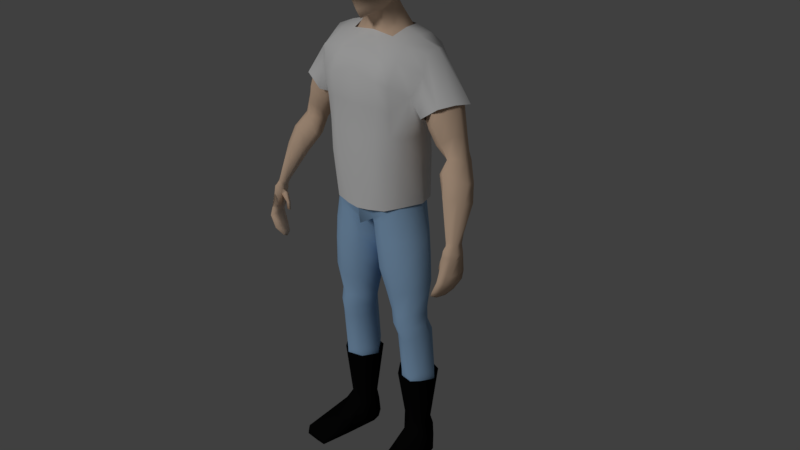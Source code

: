# Source: lowpolyguyone.blend  (saved by Blender 2.78.0; exported with 4.5.12 LTS)
import bpy
from mathutils import Matrix  # noqa: F401  (used for matrix-valued properties, if any)

bpy.ops.wm.read_factory_settings(use_empty=True)
scene = bpy.context.scene
scene.name = 'Scene'

# ---- collections
col_collection_1 = bpy.data.collections.new('Collection 1'); scene.collection.children.link(col_collection_1)
col_collection_3 = bpy.data.collections.new('Collection 3'); scene.collection.children.link(col_collection_3)
col_collection_11 = bpy.data.collections.new('Collection 11'); scene.collection.children.link(col_collection_11)

# ---- materials (node trees are filled in below, after node groups)
mat_hat = bpy.data.materials.new('Hat')
mat_hat.alpha_threshold = 0.0
mat_hat.roughness = 0.5
mat_boots = bpy.data.materials.new('Boots')
mat_boots.alpha_threshold = 0.0
mat_boots.roughness = 0.5
mat_skin = bpy.data.materials.new('Skin')
mat_skin.alpha_threshold = 0.0
mat_skin.roughness = 0.5
mat_shirt = bpy.data.materials.new('Shirt')
mat_shirt.alpha_threshold = 0.0
mat_shirt.roughness = 0.5
mat_pants = bpy.data.materials.new('Pants')
mat_pants.alpha_threshold = 0.0
mat_pants.roughness = 0.5

# ---- material node trees
mat_hat.use_nodes = True; mat_hat.node_tree.nodes.clear()
_N = mat_hat.node_tree.nodes; _L = mat_hat.node_tree.links
n0 = _N.new('ShaderNodeOutputMaterial'); n0.name = 'Material Output'; n0.location = (300, 300)
n1 = _N.new('ShaderNodeBsdfDiffuse'); n1.name = 'Diffuse BSDF'; n1.location = (10, 300)
n1.inputs[0].default_value = (0.01105, 0.06072, 0.02526, 1.0)
_L.new(n1.outputs[0], n0.inputs[0])
n0.is_active_output = True
mat_boots.use_nodes = True; mat_boots.node_tree.nodes.clear()
_N = mat_boots.node_tree.nodes; _L = mat_boots.node_tree.links
n0 = _N.new('ShaderNodeOutputMaterial'); n0.name = 'Material Output'; n0.location = (300, 300)
n1 = _N.new('ShaderNodeBsdfDiffuse'); n1.name = 'Diffuse BSDF'; n1.location = (10, 300)
n1.inputs[0].default_value = (0.003589, 0.003536, 0.003642, 1.0)
_L.new(n1.outputs[0], n0.inputs[0])
n0.is_active_output = True
mat_skin.use_nodes = True; mat_skin.node_tree.nodes.clear()
_N = mat_skin.node_tree.nodes; _L = mat_skin.node_tree.links
n0 = _N.new('ShaderNodeOutputMaterial'); n0.name = 'Material Output'; n0.location = (300, 300)
n1 = _N.new('ShaderNodeBsdfDiffuse'); n1.name = 'Diffuse BSDF'; n1.location = (10, 300)
n1.inputs[0].default_value = (0.8, 0.5737, 0.4117, 1.0)
_L.new(n1.outputs[0], n0.inputs[0])
n0.is_active_output = True
mat_shirt.use_nodes = True; mat_shirt.node_tree.nodes.clear()
_N = mat_shirt.node_tree.nodes; _L = mat_shirt.node_tree.links
n0 = _N.new('ShaderNodeOutputMaterial'); n0.name = 'Material Output'; n0.location = (300, 300)
n1 = _N.new('ShaderNodeBsdfDiffuse'); n1.name = 'Diffuse BSDF'; n1.location = (10, 300)
_L.new(n1.outputs[0], n0.inputs[0])
n0.is_active_output = True
mat_pants.use_nodes = True; mat_pants.node_tree.nodes.clear()
_N = mat_pants.node_tree.nodes; _L = mat_pants.node_tree.links
n0 = _N.new('ShaderNodeOutputMaterial'); n0.name = 'Material Output'; n0.location = (300, 300)
n1 = _N.new('ShaderNodeBsdfDiffuse'); n1.name = 'Diffuse BSDF'; n1.location = (10, 300)
n1.inputs[0].default_value = (0.3352, 0.5405, 0.8, 1.0)
_L.new(n1.outputs[0], n0.inputs[0])
n0.is_active_output = True

# ---- world
world_world = bpy.data.worlds.new('World'); scene.world = world_world
world_world.color = (0.05088, 0.05088, 0.05088)
world_world.use_sun_shadow = False
world_world.sun_shadow_jitter_overblur = 0.0
world_world.cycles.sampling_method = 'MANUAL'

# ---- lights
light_hemi = bpy.data.lights.new('Hemi', 'SUN')
light_hemi.transmission_factor = 0.0
light_hemi.angle = 0.1993
light_hemi.energy = 1.0
light_hemi.shadow_buffer_clip_start = 0.5
light_hemi.shadow_soft_size = 0.1
light_hemi.shadow_cascade_max_distance = 1000.0

# ---- meshes
me_cube_005 = bpy.data.meshes.new('Cube.005')
me_cube_005.from_pydata([(0.04164, 0.07537, 1.569), (0.09562, -0.02112, 1.55), (0.05064, -0.05689, 1.612), (0.05016, 0.02058, 1.633), (0.0377, -0.1028, 1.542), (0.08963, 0.02649, 1.562), (0.04343, 0.05216, 1.613), (0.08101, -0.03291, 1.582), (0.07082, 0.05091, 1.565), (0.08071, 0.02444, 1.594), (0.06554, -0.06248, 1.547), (0.04373, -0.08628, 1.573), (0.0, -0.07309, 1.627), (0.0, 0.01819, 1.655), (0.05502, -0.01769, 1.635), (0.0, -0.1252, 1.541), (0.09913, 0.002709, 1.557), (0.0, 0.09078, 1.573), (0.06609, -0.05812, 1.564), (0.06642, 0.04352, 1.59), (0.08846, -0.004251, 1.595), (0.0, 0.05579, 1.63), (0.0, -0.1077, 1.578), (0.0, -0.02666, 1.657), (0.04251, 0.07079, 1.58), (0.09445, -0.02224, 1.555), (0.0382, -0.1002, 1.542), (0.08823, 0.02617, 1.567), (0.07012, 0.04975, 1.569), (0.06509, -0.06281, 1.552), (0.0, -0.1196, 1.552), (0.09789, 0.002006, 1.563), (0.0, 0.0833, 1.592), (0.06965, -0.1626, 1.522), (0.05485, -0.2075, 1.533), (0.03985, -0.2342, 1.536), (0.0, -0.242, 1.537), (0.05439, -0.2079, 1.537), (0.0, -0.24, 1.542), (0.06848, -0.1637, 1.527), (0.04048, -0.2328, 1.541)], [], [(24, 32, 21, 6), (24, 6, 19, 28), (25, 31, 20, 7), (25, 7, 18, 29), (2, 7, 20, 14), (2, 14, 23, 12), (2, 12, 22, 11), (2, 11, 18, 7), (3, 9, 19, 6), (3, 6, 21, 13), (3, 13, 23, 14), (3, 14, 20, 9), (26, 29, 18, 11), (26, 11, 22, 30), (27, 28, 19, 9), (27, 9, 20, 31), (5, 27, 31, 16), (5, 8, 28, 27), (10, 1, 33, 34), (1, 25, 39, 33), (29, 26, 40, 37), (1, 16, 31, 25), (0, 24, 28, 8), (0, 17, 32, 24), (35, 40, 38, 36), (35, 34, 37, 40), (33, 39, 37, 34), (15, 4, 35, 36), (4, 10, 34, 35), (25, 29, 37, 39), (26, 30, 38, 40)])
me_cube_005.polygons.foreach_set('use_smooth', [1, 1, 1, 1, 1, 1, 1, 1, 1, 1, 1, 1, 1, 1, 1, 1, 1, 1, 0, 1, 1, 1, 1, 1, 1, 1, 1, 0, 0, 1, 1])
me_cube_005.materials.append(mat_hat)
me_cube_005.use_remesh_preserve_volume = False
me_cube_005.use_remesh_preserve_attributes = False
me_cube_005.use_mirror_vertex_groups = False
me_cube_005.update()
me_cube_004 = bpy.data.meshes.new('Cube.004')
me_cube_004.from_pydata([(0.0, -0.1017, 1.077), (0.1003, 0.06981, 0.1122), (0.05993, 0.06642, 0.1109), (0.07181, 0.0004862, 0.1115), (0.1127, -0.001721, 0.2844), (0.1132, 0.08526, 0.2858), (0.04858, 0.08195, 0.2871), (0.0545, -0.01467, 0.2853), (0.08243, 0.0774, 0.1151), (0.09231, -0.001729, 0.1143), (0.09488, -0.02395, 0.2839), (0.09029, 0.09886, 0.2853), (0.1126, 0.04745, 0.1137), (0.0477, 0.0309, 0.1138), (0.0307, 0.03517, 0.2857), (0.1329, 0.04159, 0.2846), (0.08229, -0.1627, 0.005708), (0.08163, -0.1569, 0.0355), (0.0547, 0.06382, 0.006469), (0.0543, 0.0667, 0.08128), (0.1392, -0.1528, 0.005708), (0.1385, -0.1471, 0.0355), (0.1073, 0.07125, 0.006469), (0.1069, 0.07413, 0.08128), (0.05827, 0.003395, 0.003884), (0.06825, -0.06722, 0.003884), (0.06825, -0.06722, 0.04687), (0.06823, -0.00587, 0.08064), (0.1379, -0.05737, 0.003884), (0.128, 0.01325, 0.003884), (0.1347, -0.05737, 0.04687), (0.07878, 0.06722, 0.006469), (0.07837, 0.07406, 0.08128), (0.1052, -0.1587, 0.004243), (0.1044, -0.153, 0.03766), (0.08822, -0.003043, 0.08064), (0.09625, -0.06326, 0.04687), (0.08627, 0.007352, 0.003884), (0.09625, -0.06326, 0.003884), (0.05328, 0.0387, 0.08064), (0.123, 0.04855, 0.003884), (0.05328, 0.0387, 0.003884), (0.1104, 0.04855, 0.08064), (0.08127, 0.04266, 0.003884), (0.08215, -0.1614, 0.01706), (0.05357, 0.07182, 0.03008), (0.1061, 0.07925, 0.03008), (0.139, -0.1516, 0.01706), (0.1278, 0.01421, 0.01877), (0.1379, -0.05737, 0.01804), (0.06825, -0.06722, 0.01804), (0.05813, 0.004354, 0.01877), (0.105, -0.1575, 0.01636), (0.07765, 0.07917, 0.03008), (0.123, 0.04855, 0.02523), (0.05328, 0.0387, 0.02523), (0.1048, 0.01881, 0.1118), (0.1153, 0.0007831, 0.08064)], [], [(15, 4, 56, 12), (11, 5, 1, 8), (14, 6, 2, 13), (10, 7, 3, 9), (4, 10, 9, 56), (6, 11, 8, 2), (7, 14, 13, 3), (5, 15, 12, 1), (55, 39, 19, 45), (53, 32, 23, 46), (49, 30, 21, 47), (52, 34, 17, 44), (38, 28, 20, 33), (36, 26, 17, 34), (35, 27, 26, 36), (43, 40, 29, 37), (37, 29, 28, 38), (54, 42, 57, 48), (48, 57, 30, 49), (44, 17, 26, 50), (50, 26, 27, 51), (24, 37, 38, 25), (41, 43, 37, 24), (57, 35, 36, 30), (30, 36, 34, 21), (25, 38, 33, 16), (47, 21, 34, 52), (45, 19, 32, 53), (18, 31, 43, 41), (46, 23, 42, 54), (31, 22, 40, 43), (51, 27, 39, 55), (12, 42, 23, 1), (1, 23, 32, 8), (8, 32, 19, 2), (2, 19, 39, 13), (13, 39, 27, 3), (3, 27, 35, 9), (9, 35, 57, 56), (56, 57, 42, 12), (24, 51, 55, 41), (22, 46, 54, 40), (18, 45, 53, 31), (20, 47, 52, 33), (25, 50, 51, 24), (16, 44, 50, 25), (29, 48, 49, 28), (40, 54, 48, 29), (33, 52, 44, 16), (28, 49, 47, 20), (31, 53, 46, 22), (41, 55, 45, 18)])
me_cube_004.polygons.foreach_set('use_smooth', [True] * 52)
me_cube_004.materials.append(mat_boots)
me_cube_004.use_remesh_preserve_volume = False
me_cube_004.use_remesh_preserve_attributes = False
me_cube_004.use_mirror_vertex_groups = False
me_cube_004.update()
me_cube = bpy.data.meshes.new('Cube')
me_cube.from_pydata([(0.03759, 0.07341, 1.73), (0.08921, -0.02554, 1.707), (0.0383, -0.03168, 1.574), (0.04689, -0.05632, 1.767), (0.04635, 0.0203, 1.789), (0.0383, 0.03351, 1.604), (0.03259, -0.08593, 1.6), (0.03611, -0.09416, 1.684), (0.08062, -0.02527, 1.646), (0.08253, 0.02341, 1.66), (0.09058, 0.02615, 1.718), (0.0345, 0.07511, 1.662), (0.03882, 0.05153, 1.768), (0.06376, 0.04803, 1.664), (0.0685, 0.02399, 1.631), (0.08091, -0.0326, 1.737), (0.0609, -0.05306, 1.632), (0.03261, -0.07091, 1.576), (0.03308, 0.06066, 1.629), (0.0695, 0.0503, 1.721), (0.06803, -0.02807, 1.613), (0.08058, 0.02412, 1.749), (0.06744, -0.05546, 1.694), (0.03915, -0.08539, 1.728), (0.0, -0.07234, 1.782), (0.0, 0.01794, 1.81), (0.0518, -0.01755, 1.791), (0.0, -0.03729, 1.558), (0.0, 0.05828, 1.611), (0.04256, -0.001509, 1.587), (0.03489, -0.09141, 1.639), (0.0, -0.1036, 1.58), (0.0, -0.1157, 1.679), (0.08478, -0.0261, 1.676), (0.08751, 0.02603, 1.689), (0.08881, -0.0004651, 1.653), (0.09805, 0.000152, 1.716), (0.03762, 0.07799, 1.7), (0.0, 0.08925, 1.66), (0.0, 0.08742, 1.74), (0.05496, -0.05083, 1.607), (0.0642, -0.05754, 1.72), (0.05623, 0.0443, 1.641), (0.06458, 0.04299, 1.746), (0.0689, 0.05204, 1.693), (0.07541, -0.001019, 1.62), (0.08926, -0.004259, 1.75), (0.0648, -0.05548, 1.661), (0.09296, -1.77e-05, 1.685), (2.028e-10, 0.07294, 1.621), (2.028e-10, 0.05512, 1.785), (2.028e-10, -0.08521, 1.552), (-2.028e-10, -0.1065, 1.733), (-2.028e-10, -0.02642, 1.812), (0.0, -0.111, 1.626), (-2.028e-10, 0.09095, 1.704), (0.1154, 0.07262, 1.012), (0.115, -0.05529, 1.006), (0.1231, -0.06195, 1.118), (0.1286, 0.05906, 1.2), (0.1218, 0.05349, 1.119), (0.0, 0.09852, 0.9347), (0.0, -0.08721, 0.8954), (0.0, 0.07817, 1.514), (0.0, -0.02755, 1.5), (0.1297, -0.05897, 1.201), (0.1523, -0.05312, 1.351), (0.0, 0.06479, 1.077), (0.0, 0.07563, 1.18), (0.0, 0.1154, 1.403), (0.0, -0.1163, 1.405), (0.0, -0.0946, 1.18), (0.0, -0.1017, 1.077), (0.02464, 0.0975, 0.9273), (0.03528, -0.07197, 0.9142), (0.06982, 0.07817, 1.506), (0.06982, -0.02755, 1.492), (0.06231, -0.1017, 1.111), (0.07443, -0.0946, 1.216), (0.08021, -0.1124, 1.379), (0.08021, 0.127, 1.403), (0.07443, 0.08721, 1.216), (0.06231, 0.07636, 1.111), (0.05279, 0.04348, 1.57), (0.0, 0.0619, 1.578), (0.04153, -0.01709, 1.512), (0.0, -0.02755, 1.52), (0.1416, 0.06008, 0.1122), (0.1012, 0.05669, 0.1109), (0.1131, 0.009259, 0.1115), (0.1412, 0.0532, 0.5745), (0.06551, 0.05527, 0.5769), (0.07355, -0.03054, 0.5768), (0.1492, -0.01882, 0.4829), (0.15, 0.06755, 0.4857), (0.08362, 0.06738, 0.4847), (0.09088, -0.02126, 0.4833), (0.1189, 0.06971, 0.9699), (0.02892, 0.0885, 0.9093), (0.03873, -0.0704, 0.8951), (0.1177, -0.0544, 0.9664), (0.154, 0.007052, 0.2844), (0.1545, 0.07553, 0.2858), (0.08615, 0.07659, 0.2871), (0.09577, -0.005896, 0.2853), (0.1449, 0.06185, 0.774), (0.03657, 0.06678, 0.7316), (0.04819, -0.0589, 0.7345), (0.1508, -0.04215, 0.6722), (0.1513, 0.05882, 0.6735), (0.05174, 0.06297, 0.6533), (0.06219, -0.04396, 0.6536), (0.1529, 0.0777, 0.3389), (0.08585, 0.08132, 0.3394), (0.09503, -0.00803, 0.3372), (0.152, 0.005381, 0.3364), (0.0, 0.09597, 0.9922), (0.118, 0.06406, 1.063), (0.0, -0.09432, 0.9847), (0.03801, 0.09951, 1.0), (0.03801, -0.09432, 1.002), (0.1377, 0.06358, 0.8579), (0.02699, 0.06611, 0.8507), (0.03873, -0.06308, 0.8323), (0.1375, -0.05135, 0.8543), (0.1457, 0.04951, 0.531), (0.07458, 0.05422, 0.5311), (0.08227, -0.03435, 0.5302), (0.07474, 0.1076, 0.9656), (0.07705, -0.08494, 0.9519), (0.1189, 0.08473, 1.487), (0.1178, -0.03305, 1.479), (0.1045, -0.09631, 1.113), (0.114, -0.08948, 1.207), (0.1187, -0.1065, 1.368), (0.1247, 0.1215, 1.378), (0.1112, 0.08917, 1.205), (0.101, 0.08159, 1.115), (0.1237, 0.06767, 0.1151), (0.1336, 0.007044, 0.1143), (0.1055, -0.04935, 0.5759), (0.1043, 0.07478, 0.575), (0.1201, -0.03863, 0.4803), (0.1196, 0.0883, 0.4896), (0.0778, 0.1009, 0.9347), (0.07833, -0.08445, 0.9253), (0.1335, -0.01767, 0.2839), (0.1316, 0.0983, 0.2853), (0.08855, 0.08624, 0.751), (0.09268, -0.07616, 0.75), (0.1006, 0.08234, 0.6617), (0.103, -0.06363, 0.6594), (0.1306, 0.1024, 0.3396), (0.1317, -0.01996, 0.3357), (0.08893, -0.09171, 1.028), (0.0854, 0.09921, 1.033), (0.08444, -0.08008, 0.8414), (0.08072, 0.08631, 0.8528), (0.112, 0.07205, 0.5343), (0.1129, -0.0523, 0.5288), (0.1438, 0.00788, 1.032), (0.1843, 0.03345, 1.467), (0.0, 0.01103, 0.8946), (0.1409, -0.002763, 1.12), (0.1461, 0.000102, 1.197), (0.006587, 0.01641, 0.8972), (0.0775, 0.02399, 1.509), (0.05652, 0.01233, 1.549), (0.1538, 0.04745, 0.1137), (0.08897, 0.0309, 0.1138), (0.0449, 0.01507, 0.5746), (0.1691, 0.01214, 0.5747), (0.06339, 0.02525, 0.4829), (0.1747, 0.02424, 0.4854), (0.1475, 0.00792, 0.9875), (0.006089, 0.01152, 0.8906), (0.06398, 0.03609, 0.2857), (0.1837, 0.04159, 0.2846), (0.1816, 0.008096, 0.7848), (0.01316, 0.006337, 0.7253), (0.1854, 0.008172, 0.6779), (0.02911, 0.01246, 0.6485), (0.1819, 0.04152, 0.3391), (0.06377, 0.03748, 0.3386), (0.1424, 0.002645, 1.076), (0.003017, 0.003701, 0.8388), (0.1743, 0.008008, 0.8624), (0.1719, 0.01004, 0.5304), (0.05423, 0.01258, 0.5282), (0.123, 0.02491, 1.495), (0.185, 0.09059, 1.402), (0.1884, -0.03813, 1.409), (0.0, 0.1216, 1.47), (0.0, -0.08763, 1.466), (0.07162, -0.08838, 1.445), (0.07068, 0.1238, 1.465), (0.1331, 0.1168, 1.451), (0.1348, -0.0854, 1.443), (0.1517, 0.08073, 1.355), (0.1722, 0.07042, 1.455), (0.1722, -0.0041, 1.455), (0.1733, 0.01466, 1.332), (0.2198, 0.09108, 1.334), (0.2287, 0.06937, 1.388), (0.2234, -0.04329, 1.34), (0.2287, -0.005146, 1.388), (0.2435, 0.0324, 1.395), (0.1866, 0.01362, 1.269), (0.1875, -0.02144, 1.283), (0.188, 0.05831, 1.285), (0.2987, 0.07057, 1.138), (0.3229, 0.0312, 1.152), (0.2805, -0.02786, 1.164), (0.3112, -0.00618, 1.166), (0.324, 0.008731, 1.154), (0.249, 0.01769, 1.146), (0.2602, 0.001458, 1.149), (0.2622, 0.04123, 1.146), (0.2992, 0.04636, 1.224), (0.3677, -0.05724, 0.9143), (0.3737, -0.077, 0.9175), (0.3502, -0.1168, 0.9376), (0.3663, -0.1008, 0.9262), (0.3744, -0.09129, 0.9188), (0.3445, -0.08559, 0.9175), (0.3454, -0.09496, 0.9226), (0.349, -0.07063, 0.9164), (0.3052, 0.0155, 1.229), (0.266, -0.03794, 1.213), (0.2346, -0.02201, 1.196), (0.2898, -0.00946, 1.236), (0.2773, 0.07022, 1.196), (0.2362, 0.05065, 1.185), (0.2286, 0.01627, 1.179), (0.3622, -0.04351, 1.05), (0.2833, -0.05198, 1.059), (0.3473, -0.06088, 1.064), (0.3099, -0.08362, 1.061), (0.3728, -0.01734, 1.048), (0.3318, 0.01794, 1.028), (0.299, -0.005652, 1.042), (0.2837, -0.03307, 1.042), (0.2698, 0.06682, 1.315), (0.2452, -0.05218, 1.278), (0.2506, 0.09149, 1.263), (0.2175, 0.05359, 1.226), (0.2062, 0.01345, 1.213), (0.2827, 0.02465, 1.322), (0.2081, -0.02489, 1.242), (0.264, -0.01421, 1.321), (0.336, -0.03983, 1.118), (0.3521, 0.01172, 1.099), (0.3178, 0.03713, 1.079), (0.274, 0.02555, 1.092), (0.2559, -0.006911, 1.092), (0.3536, -0.01927, 1.102), (0.2554, -0.0293, 1.112), (0.2923, -0.06009, 1.135), (0.371, -0.05836, 0.9026), (0.38, -0.07983, 0.9051), (0.35, -0.1294, 0.9273), (0.3703, -0.1111, 0.9167), (0.381, -0.09864, 0.9068), (0.3416, -0.09114, 0.9052), (0.3447, -0.1035, 0.9119), (0.349, -0.07143, 0.9038), (0.3751, -0.05818, 0.8397), (0.3806, -0.09402, 0.8408), (0.3499, -0.1479, 0.8579), (0.364, -0.1288, 0.8484), (0.3716, -0.1141, 0.8388), (0.3502, -0.1024, 0.8466), (0.3534, -0.1168, 0.8516), (0.3578, -0.082, 0.8478), (0.3561, -0.08092, 0.7783), (0.3771, -0.06874, 0.8163), (0.3748, -0.1041, 0.8183), (0.3495, -0.1577, 0.8313), (0.3621, -0.1383, 0.8222), (0.3685, -0.1232, 0.814), (0.3516, -0.1105, 0.825), (0.348, -0.1251, 0.8282), (0.3578, -0.08617, 0.8281), (0.3698, -0.08564, 0.9323), (0.3525, -0.1016, 0.7832), (0.3307, -0.1563, 0.7893), (0.3433, -0.1371, 0.786), (0.3479, -0.1214, 0.7801), (0.3357, -0.1082, 0.7881), (0.3331, -0.1233, 0.7904), (0.3431, -0.0885, 0.7903), (0.372, -0.05824, 0.8867), (0.3395, -0.08909, 0.9359), (0.3474, -0.1127, 0.9446), (0.3624, -0.0943, 0.9391), (0.3699, -0.0726, 0.9311), (0.3624, -0.05333, 0.9237), (0.3457, -0.06678, 0.9299), (0.3412, -0.08044, 0.9308), (0.3326, -0.0909, 0.752), (0.3335, -0.105, 0.7624), (0.3123, -0.1385, 0.7614), (0.327, -0.1257, 0.7644), (0.3303, -0.1165, 0.7603), (0.3217, -0.1089, 0.7658), (0.3199, -0.1177, 0.7674), (0.3269, -0.09739, 0.7674), (0.3184, -0.1163, 0.7489), (0.3512, -0.0741, 0.8896), (0.3786, -0.1026, 0.8896), (0.3802, -0.08342, 0.8888), (0.3687, -0.1156, 0.8994), (0.3469, -0.1068, 0.8966), (0.3493, -0.1354, 0.9057), (0.3438, -0.09398, 0.8903), (0.3283, -0.09256, 0.8966), (0.3299, -0.1019, 0.9039), (0.3397, -0.0954, 0.8827), (0.3414, -0.1082, 0.8895), (0.3185, -0.09438, 0.8659), (0.3193, -0.1028, 0.8682), (0.3313, -0.09188, 0.8649), (0.3312, -0.1003, 0.8653), (0.3155, -0.09748, 0.8416), (0.3146, -0.1044, 0.8414), (0.3263, -0.09524, 0.842), (0.3262, -0.1037, 0.8424), (0.1236, -0.1216, 0.01207), (0.1229, -0.1159, 0.0355), (0.09597, 0.06382, 0.01283), (0.09556, 0.0667, 0.08128), (0.1804, -0.1117, 0.01207), (0.1798, -0.106, 0.0355), (0.1485, 0.07125, 0.01283), (0.1481, 0.07413, 0.08128), (0.09954, 0.003395, 0.01024), (0.1095, -0.06722, 0.01024), (0.1095, -0.06722, 0.04687), (0.1095, 0.004802, 0.08064), (0.1792, -0.05737, 0.01024), (0.1692, 0.01325, 0.01024), (0.1792, -0.05737, 0.04687), (0.12, 0.06722, 0.01283), (0.1196, 0.0701, 0.08128), (0.1464, -0.1176, 0.0106), (0.1457, -0.1119, 0.03766), (0.1295, 0.007629, 0.08064), (0.1375, -0.06326, 0.04687), (0.1275, 0.007352, 0.01024), (0.1375, -0.06326, 0.01024), (0.09454, 0.0387, 0.08064), (0.1642, 0.04855, 0.01024), (0.09454, 0.0387, 0.01024), (0.1642, 0.04855, 0.08064), (0.1225, 0.04266, 0.01024), (0.1234, -0.1204, 0.01706), (0.09484, 0.07182, 0.03008), (0.1474, 0.07925, 0.03008), (0.1803, -0.1105, 0.01706), (0.1691, 0.01421, 0.01877), (0.1792, -0.05737, 0.01804), (0.1095, -0.06722, 0.01804), (0.0994, 0.004354, 0.01877), (0.1463, -0.1164, 0.01636), (0.1189, 0.07522, 0.03008), (0.1642, 0.04855, 0.02523), (0.09454, 0.0387, 0.02523), (0.1461, 0.02759, 0.1118), (0.1405, -0.02893, 0.5759), (0.145, -0.04822, 0.773), (0.1192, -0.05841, 1.06), (0.145, -0.03008, 0.5297), (0.1566, 0.01146, 0.08064), (0.0, -0.1026, 1.293), (0.07732, -0.1006, 1.298), (0.1163, -0.09512, 1.287)], [], [(0, 37, 55, 39), (0, 39, 50, 12), (0, 12, 43, 19), (0, 19, 44, 37), (1, 33, 48, 36), (1, 36, 46, 15), (1, 15, 41, 22), (1, 22, 47, 33), (2, 85, 167, 29), (2, 29, 45, 20), (2, 20, 40, 17), (2, 17, 51, 27), (3, 15, 46, 26), (3, 26, 53, 24), (3, 24, 52, 23), (3, 23, 41, 15), (4, 21, 43, 12), (4, 12, 50, 25), (4, 25, 53, 26), (4, 26, 46, 21), (5, 28, 49, 18), (5, 18, 42, 14), (5, 14, 45, 29), (27, 86, 85, 2), (6, 17, 40, 16), (6, 16, 47, 30), (6, 30, 54, 31), (6, 31, 51, 17), (7, 30, 47, 22), (7, 22, 41, 23), (7, 23, 52, 32), (7, 32, 54, 30), (8, 20, 45, 35), (8, 35, 48, 33), (8, 33, 47, 16), (8, 16, 40, 20), (9, 14, 42, 13), (9, 13, 44, 34), (9, 34, 48, 35), (9, 35, 45, 14), (10, 34, 44, 19), (10, 19, 43, 21), (10, 21, 46, 36), (10, 36, 48, 34), (11, 18, 49, 38), (11, 38, 55, 37), (11, 37, 44, 13), (11, 13, 42, 18), (80, 81, 68, 69), (195, 80, 69, 192), (374, 79, 70, 373), (77, 78, 71, 72), (120, 77, 72, 118), (119, 73, 61, 116), (194, 76, 64, 193), (75, 63, 84, 83), (165, 74, 62, 162), (81, 82, 67, 68), (184, 163, 58, 370), (163, 164, 65, 58), (164, 201, 66, 65), (136, 137, 82, 81), (177, 101, 367, 168), (189, 166, 76, 131), (197, 131, 76, 194), (155, 128, 73, 119), (154, 132, 77, 120), (132, 133, 78, 77), (375, 134, 79, 374), (196, 135, 80, 195), (135, 136, 81, 80), (5, 83, 84, 28), (166, 75, 83, 167), (64, 76, 85, 86), (147, 102, 87, 138), (176, 103, 88, 169), (146, 104, 89, 139), (151, 111, 92, 140), (181, 110, 91, 170), (150, 109, 90, 141), (180, 108, 368, 171), (159, 127, 96, 142), (188, 126, 95, 172), (158, 125, 94, 143), (187, 371, 93, 173), (160, 57, 100, 174), (128, 56, 97, 144), (165, 73, 98, 175), (129, 74, 99, 145), (153, 114, 104, 146), (183, 113, 103, 176), (152, 112, 102, 147), (182, 115, 101, 177), (186, 124, 369, 178), (157, 121, 105, 148), (185, 122, 106, 179), (156, 123, 107, 149), (178, 369, 108, 180), (148, 105, 109, 150), (179, 106, 110, 181), (149, 107, 111, 151), (173, 93, 115, 182), (143, 94, 112, 152), (172, 95, 113, 183), (142, 96, 114, 153), (129, 154, 120, 74), (137, 155, 119, 82), (160, 184, 370, 57), (82, 119, 116, 67), (74, 120, 118, 62), (145, 99, 123, 156), (175, 98, 122, 185), (144, 97, 121, 157), (174, 100, 124, 186), (171, 368, 371, 187), (141, 90, 125, 158), (170, 91, 126, 188), (140, 92, 127, 159), (368, 140, 159, 371), (91, 141, 158, 126), (98, 144, 157, 122), (100, 145, 156, 124), (60, 117, 155, 137), (57, 370, 154, 129), (93, 142, 153, 115), (95, 143, 152, 113), (369, 149, 151, 108), (106, 148, 150, 110), (124, 156, 149, 369), (122, 157, 148, 106), (113, 152, 147, 103), (115, 153, 146, 101), (57, 129, 145, 100), (73, 128, 144, 98), (126, 158, 143, 95), (371, 159, 142, 93), (110, 150, 141, 91), (108, 151, 140, 368), (101, 146, 139, 367), (103, 147, 138, 88), (198, 59, 136, 135), (190, 198, 135, 196), (65, 66, 134, 375, 133), (58, 65, 133, 132), (370, 58, 132, 154), (117, 56, 128, 155), (191, 200, 131, 197), (161, 189, 131, 200), (59, 60, 137, 136), (199, 130, 189, 161), (92, 170, 188, 127), (90, 171, 187, 125), (97, 174, 186, 121), (99, 175, 185, 123), (56, 117, 184, 160), (96, 172, 183, 114), (94, 173, 182, 112), (107, 179, 181, 111), (105, 178, 180, 109), (123, 185, 179, 107), (121, 186, 178, 105), (112, 182, 177, 102), (114, 183, 176, 104), (74, 165, 175, 99), (56, 160, 174, 97), (125, 187, 173, 94), (127, 188, 172, 96), (109, 180, 171, 90), (111, 181, 170, 92), (104, 176, 169, 89), (76, 166, 167, 85), (29, 167, 83, 5), (130, 75, 166, 189), (102, 177, 168, 87), (59, 198, 201, 164), (60, 59, 164, 163), (117, 60, 163, 184), (73, 165, 162, 61), (66, 191, 197, 134), (199, 190, 196, 130), (130, 196, 195, 75), (134, 197, 194, 79), (79, 194, 193, 70), (75, 195, 192, 63), (231, 218, 211, 210), (227, 230, 213, 214), (218, 227, 214, 211), (228, 229, 216, 212), (190, 199, 203, 202), (198, 190, 202, 209), (201, 198, 209, 207), (66, 201, 207, 208), (200, 191, 204, 205), (191, 66, 208, 204), (199, 161, 206, 203), (161, 200, 205, 206), (283, 294, 222, 223), (295, 283, 223, 220), (293, 292, 225, 221), (294, 293, 221, 222), (232, 231, 210, 217), (233, 232, 217, 215), (229, 233, 215, 216), (230, 228, 212, 213), (296, 295, 220, 219), (297, 296, 219, 226), (298, 297, 226, 224), (292, 298, 224, 225), (249, 243, 228, 230), (248, 246, 233, 229), (246, 245, 232, 233), (245, 244, 231, 232), (243, 248, 229, 228), (242, 247, 227, 218), (247, 249, 230, 227), (244, 242, 218, 231), (256, 254, 241, 235), (254, 253, 240, 241), (253, 252, 239, 240), (252, 251, 238, 239), (250, 257, 237, 236), (257, 256, 235, 237), (251, 255, 234, 238), (255, 250, 236, 234), (202, 203, 242, 244), (206, 205, 249, 247), (203, 206, 247, 242), (204, 208, 248, 243), (209, 202, 244, 245), (207, 209, 245, 246), (208, 207, 246, 248), (205, 204, 243, 249), (214, 213, 250, 255), (211, 214, 255, 251), (212, 216, 256, 257), (213, 212, 257, 250), (210, 211, 251, 252), (217, 210, 252, 253), (215, 217, 253, 254), (216, 215, 254, 256), (221, 225, 264, 260), (224, 226, 265, 263), (225, 224, 263, 264), (222, 221, 260, 261), (226, 219, 258, 265), (220, 223, 262, 259), (223, 222, 261, 262), (219, 220, 259, 258), (308, 291, 266, 273), (310, 309, 270, 267), (309, 311, 269, 270), (291, 310, 267, 266), (313, 312, 272, 268), (314, 308, 273, 271), (312, 314, 271, 272), (311, 313, 268, 269), (270, 269, 278, 279), (267, 270, 279, 276), (273, 266, 275, 282), (269, 268, 277, 278), (276, 279, 287, 284), (282, 275, 274, 290), (278, 277, 285, 286), (281, 280, 288, 289), (266, 267, 276, 275), (268, 272, 281, 277), (271, 273, 282, 280), (272, 271, 280, 281), (286, 285, 301, 302), (289, 288, 304, 305), (288, 290, 306, 304), (285, 289, 305, 301), (279, 278, 286, 287), (275, 276, 284, 274), (277, 281, 289, 285), (280, 282, 290, 288), (235, 241, 298, 292), (241, 240, 297, 298), (240, 239, 296, 297), (239, 238, 295, 296), (236, 237, 293, 294), (237, 235, 292, 293), (238, 234, 283, 295), (234, 236, 294, 283), (300, 303, 307, 299), (303, 302, 301, 307), (299, 307, 304, 306), (307, 301, 305, 304), (290, 274, 299, 306), (284, 287, 303, 300), (287, 286, 302, 303), (274, 284, 300, 299), (261, 260, 313, 311), (312, 264, 316, 318), (263, 265, 308, 314), (260, 264, 312, 313), (258, 259, 310, 291), (262, 261, 311, 309), (259, 262, 309, 310), (265, 258, 291, 308), (316, 315, 319, 320), (263, 314, 317, 315), (264, 263, 315, 316), (314, 312, 318, 317), (321, 322, 326, 325), (317, 318, 322, 321), (315, 317, 321, 319), (318, 316, 320, 322), (324, 323, 325, 326), (319, 321, 325, 323), (322, 320, 324, 326), (320, 319, 323, 324), (366, 350, 330, 356), (364, 343, 334, 357), (360, 341, 332, 358), (363, 345, 328, 355), (349, 339, 331, 344), (347, 337, 328, 345), (346, 338, 337, 347), (354, 351, 340, 348), (348, 340, 339, 349), (365, 353, 372, 359), (359, 372, 341, 360), (355, 328, 337, 361), (361, 337, 338, 362), (335, 348, 349, 336), (352, 354, 348, 335), (372, 346, 347, 341), (341, 347, 345, 332), (336, 349, 344, 327), (358, 332, 345, 363), (356, 330, 343, 364), (329, 342, 354, 352), (357, 334, 353, 365), (342, 333, 351, 354), (362, 338, 350, 366), (168, 353, 334, 87), (87, 334, 343, 138), (138, 343, 330, 88), (88, 330, 350, 169), (169, 350, 338, 89), (89, 338, 346, 139), (139, 346, 372, 367), (367, 372, 353, 168), (335, 362, 366, 352), (333, 357, 365, 351), (329, 356, 364, 342), (331, 358, 363, 344), (336, 361, 362, 335), (327, 355, 361, 336), (340, 359, 360, 339), (351, 365, 359, 340), (344, 363, 355, 327), (339, 360, 358, 331), (342, 364, 357, 333), (352, 366, 356, 329), (133, 375, 374, 78), (78, 374, 373, 71)])
me_cube.polygons.foreach_set('use_smooth', [True] * 358)
me_cube.materials.append(mat_skin)
me_cube.use_remesh_preserve_volume = False
me_cube.use_remesh_preserve_attributes = False
me_cube.use_mirror_vertex_groups = False
me_cube.update()
me_cube_003 = bpy.data.meshes.new('Cube.003')
me_cube_003.from_pydata([(0.1318, -0.06195, 1.118), (0.1409, 0.05906, 1.2), (0.1418, 0.06436, 1.119), (0.0, 0.07817, 1.514), (0.0, -0.02755, 1.5), (0.1406, -0.05897, 1.201), (0.1523, -0.05312, 1.331), (0.0, 0.1071, 1.077), (0.0, 0.1029, 1.18), (0.0, 0.1154, 1.403), (0.0, -0.122, 1.405), (0.0, -0.1145, 1.18), (0.0, -0.115, 1.077), (0.06982, 0.07817, 1.506), (0.06982, -0.02755, 1.492), (0.06231, -0.1149, 1.111), (0.07443, -0.1142, 1.216), (0.08021, -0.1182, 1.379), (0.08021, 0.127, 1.403), (0.07443, 0.1066, 1.216), (0.06231, 0.1088, 1.111), (0.0, 0.1246, 0.9635), (0.1397, 0.06406, 0.9664), (0.0, -0.1095, 0.9487), (0.03801, 0.1208, 0.9564), (0.03801, -0.1055, 0.9519), (0.1189, 0.08473, 1.487), (0.1178, -0.03305, 1.479), (0.1045, -0.09631, 1.113), (0.114, -0.08948, 1.207), (0.1187, -0.1065, 1.368), (0.1247, 0.1215, 1.378), (0.1112, 0.08917, 1.205), (0.101, 0.09672, 1.115), (0.08893, -0.09171, 0.9568), (0.0854, 0.1133, 0.967), (0.1843, 0.03345, 1.467), (0.1537, -0.002763, 1.12), (0.1523, 0.000102, 1.197), (0.0775, 0.02399, 1.509), (0.159, 0.002645, 0.9706), (0.123, 0.02491, 1.495), (0.185, 0.09059, 1.402), (0.1884, -0.03813, 1.409), (0.0, 0.1216, 1.47), (0.0, -0.08763, 1.466), (0.07162, -0.08838, 1.445), (0.07068, 0.1238, 1.465), (0.1331, 0.1168, 1.451), (0.1348, -0.0854, 1.443), (0.1517, 0.08073, 1.322), (0.1722, 0.07042, 1.455), (0.1722, -0.0041, 1.455), (0.1615, 0.01285, 1.247), (0.22, 0.08928, 1.282), (0.2592, 0.08728, 1.297), (0.2454, -0.04539, 1.315), (0.27, 0.004559, 1.32), (0.2917, 0.04517, 1.317), (0.176, 0.02205, 1.239), (0.1929, -0.05348, 1.275), (0.1746, 0.05968, 1.251), (0.1192, -0.05841, 0.9636), (0.0, -0.1177, 1.293), (0.07732, -0.1116, 1.298), (0.1163, -0.09512, 1.287)], [], [(18, 19, 8, 9), (47, 18, 9, 44), (64, 17, 10, 63), (15, 16, 11, 12), (25, 15, 12, 23), (46, 14, 4, 45), (19, 20, 7, 8), (40, 37, 0, 62), (37, 38, 5, 0), (38, 53, 6, 5), (32, 33, 20, 19), (41, 39, 14, 27), (49, 27, 14, 46), (34, 28, 15, 25), (28, 29, 16, 15), (65, 30, 17, 64), (48, 31, 18, 47), (31, 32, 19, 18), (33, 35, 24, 20), (20, 24, 21, 7), (2, 22, 35, 33), (50, 1, 32, 31), (42, 50, 31, 48), (5, 6, 30, 65, 29), (0, 5, 29, 28), (62, 0, 28, 34), (43, 52, 27, 49), (36, 41, 27, 52), (1, 2, 33, 32), (51, 26, 41, 36), (26, 13, 39, 41), (1, 50, 53, 38), (2, 1, 38, 37), (22, 2, 37, 40), (6, 43, 49, 30), (51, 42, 48, 26), (26, 48, 47, 13), (30, 49, 46, 17), (17, 46, 45, 10), (13, 47, 44, 3), (42, 51, 55, 54), (50, 42, 54, 61), (53, 50, 61, 59), (6, 53, 59, 60), (52, 43, 56, 57), (43, 6, 60, 56), (51, 36, 58, 55), (36, 52, 57, 58), (29, 65, 64, 16), (16, 64, 63, 11)])
me_cube_003.polygons.foreach_set('use_smooth', [True] * 50)
me_cube_003.materials.append(mat_shirt)
me_cube_003.use_remesh_preserve_volume = False
me_cube_003.use_remesh_preserve_attributes = False
me_cube_003.use_mirror_vertex_groups = False
me_cube_003.update()
me_cube_002 = bpy.data.meshes.new('Cube.002')
me_cube_002.from_pydata([], [], [])
me_cube_002.materials.append(mat_shirt)
me_cube_002.use_remesh_preserve_volume = False
me_cube_002.use_remesh_preserve_attributes = False
me_cube_002.use_mirror_vertex_groups = False
me_cube_002.update()
me_cube_001 = bpy.data.meshes.new('Cube.001')
me_cube_001.from_pydata([(0.1154, 0.07262, 1.012), (0.115, -0.05529, 1.006), (0.0, 0.09852, 0.8948), (0.0, -0.09762, 0.8949), (0.02464, 0.107, 0.9273), (0.02852, -0.07254, 0.91), (0.1416, 0.06008, 0.1122), (0.1012, 0.06614, 0.1109), (0.1063, 0.008682, 0.1072), (0.1412, 0.0532, 0.5745), (0.06551, 0.06473, 0.5769), (0.06679, -0.03112, 0.5726), (0.1492, -0.01882, 0.4829), (0.15, 0.06755, 0.4857), (0.08362, 0.07684, 0.4847), (0.08412, -0.02184, 0.479), (0.1189, 0.06971, 0.9699), (0.02892, 0.09795, 0.9093), (0.03196, -0.07098, 0.8909), (0.1177, -0.0544, 0.9664), (0.154, 0.007052, 0.2844), (0.1545, 0.07553, 0.2858), (0.08615, 0.08604, 0.2871), (0.089, -0.006473, 0.2811), (0.1449, 0.06185, 0.774), (0.03657, 0.07623, 0.7316), (0.04143, -0.05948, 0.7303), (0.1508, -0.04215, 0.6722), (0.1513, 0.05882, 0.6735), (0.05174, 0.07243, 0.6533), (0.05542, -0.04454, 0.6494), (0.1529, 0.0777, 0.3389), (0.08585, 0.09077, 0.3394), (0.08826, -0.008607, 0.3329), (0.152, 0.005381, 0.3364), (0.0, 0.09332, 1.088), (0.118, 0.06202, 1.09), (0.0, -0.1105, 1.04), (0.03801, 0.0968, 1.091), (0.03801, -0.1037, 1.044), (0.1377, 0.06358, 0.8579), (0.02699, 0.07557, 0.8507), (0.03196, -0.06366, 0.8281), (0.1375, -0.05135, 0.8543), (0.1457, 0.04951, 0.531), (0.07458, 0.06368, 0.5311), (0.0755, -0.03493, 0.526), (0.07474, 0.1076, 0.9656), (0.07854, -0.08575, 0.9434), (0.1237, 0.06767, 0.1151), (0.1351, 0.006242, 0.1058), (0.107, -0.05015, 0.5674), (0.1043, 0.07478, 0.575), (0.1216, -0.03943, 0.4718), (0.1196, 0.0883, 0.4896), (0.0778, 0.1009, 0.9347), (0.07982, -0.08525, 0.9168), (0.135, -0.01847, 0.2754), (0.1316, 0.0983, 0.2853), (0.08855, 0.08624, 0.751), (0.09418, -0.07696, 0.7415), (0.1006, 0.08234, 0.6617), (0.1045, -0.06443, 0.6509), (0.1306, 0.1024, 0.3396), (0.1332, -0.02076, 0.3272), (0.09043, -0.09162, 1.062), (0.0854, 0.0965, 1.095), (0.08594, -0.08088, 0.8329), (0.08072, 0.08631, 0.8528), (0.112, 0.07205, 0.5343), (0.1144, -0.0531, 0.5203), (0.1438, 0.00788, 1.032), (0.0, 0.01206, 0.8831), (0.0, 0.01744, 0.8857), (0.1538, 0.04745, 0.1137), (0.07683, 0.03194, 0.1139), (0.03276, 0.01611, 0.5747), (0.1691, 0.01214, 0.5747), (0.05125, 0.02629, 0.483), (0.1747, 0.02424, 0.4854), (0.1475, 0.00792, 0.9875), (0.0, 0.01256, 0.8906), (0.05184, 0.03713, 0.2858), (0.1837, 0.04159, 0.2846), (0.1816, 0.008096, 0.7848), (0.001021, 0.007374, 0.7254), (0.1854, 0.008172, 0.6779), (0.01697, 0.0135, 0.6486), (0.1819, 0.04152, 0.3391), (0.05163, 0.03852, 0.3387), (0.1424, 0.001752, 1.076), (0.0, 0.004738, 0.8389), (0.1743, 0.008008, 0.8624), (0.1719, 0.01004, 0.5304), (0.04209, 0.01361, 0.5282), (0.09484, 0.07182, 0.03008), (0.1461, 0.02759, 0.1118), (0.1405, -0.02893, 0.5759), (0.145, -0.04822, 0.773), (0.1192, -0.05816, 1.075), (0.145, -0.03008, 0.5297)], [], [(38, 4, 2, 35), (73, 5, 3, 72), (83, 20, 96, 74), (66, 47, 4, 38), (58, 21, 6, 49), (82, 22, 7, 75), (57, 23, 8, 50), (62, 30, 11, 51), (87, 29, 10, 76), (61, 28, 9, 52), (86, 27, 97, 77), (70, 46, 15, 53), (94, 45, 14, 78), (69, 44, 13, 54), (93, 100, 12, 79), (71, 1, 19, 80), (47, 0, 16, 55), (73, 4, 17, 81), (48, 5, 18, 56), (64, 33, 23, 57), (89, 32, 22, 82), (63, 31, 21, 58), (88, 34, 20, 83), (92, 43, 98, 84), (68, 40, 24, 59), (91, 41, 25, 85), (67, 42, 26, 60), (84, 98, 27, 86), (59, 24, 28, 61), (85, 25, 29, 87), (60, 26, 30, 62), (79, 12, 34, 88), (54, 13, 31, 63), (78, 14, 32, 89), (53, 15, 33, 64), (48, 65, 39, 5), (71, 90, 99, 1), (5, 39, 37, 3), (56, 18, 42, 67), (81, 17, 41, 91), (55, 16, 40, 68), (80, 19, 43, 92), (77, 97, 100, 93), (52, 9, 44, 69), (76, 10, 45, 94), (51, 11, 46, 70), (97, 51, 70, 100), (10, 52, 69, 45), (17, 55, 68, 41), (19, 56, 67, 43), (1, 99, 65, 48), (12, 53, 64, 34), (14, 54, 63, 32), (98, 60, 62, 27), (25, 59, 61, 29), (43, 67, 60, 98), (41, 68, 59, 25), (32, 63, 58, 22), (34, 64, 57, 20), (1, 48, 56, 19), (4, 47, 55, 17), (45, 69, 54, 14), (100, 70, 53, 12), (29, 61, 52, 10), (27, 62, 51, 97), (20, 57, 50, 96), (22, 58, 49, 7), (36, 0, 47, 66), (11, 76, 94, 46), (9, 77, 93, 44), (16, 80, 92, 40), (18, 81, 91, 42), (0, 36, 90, 71), (15, 78, 89, 33), (13, 79, 88, 31), (26, 85, 87, 30), (24, 84, 86, 28), (42, 91, 85, 26), (40, 92, 84, 24), (31, 88, 83, 21), (33, 89, 82, 23), (5, 73, 81, 18), (0, 71, 80, 16), (44, 93, 79, 13), (46, 94, 78, 15), (28, 86, 77, 9), (30, 87, 76, 11), (23, 82, 75, 8), (21, 83, 74, 6), (4, 73, 72, 2)])
me_cube_001.polygons.foreach_set('use_smooth', [True] * 90)
me_cube_001.materials.append(mat_pants)
me_cube_001.use_remesh_preserve_volume = False
me_cube_001.use_remesh_preserve_attributes = False
me_cube_001.use_mirror_vertex_groups = False
me_cube_001.update()
arm_armature = bpy.data.armatures.new('Armature')  # bones are not reproduced

# ---- objects
ob_armature = bpy.data.objects.new('Armature', arm_armature)
ob_hat = bpy.data.objects.new('Hat', me_cube_005)
ob_boots = bpy.data.objects.new('Boots', me_cube_004)
ob_body = bpy.data.objects.new('Body', me_cube)
ob_hemi = bpy.data.objects.new('Hemi', light_hemi)
ob_whiteshirt = bpy.data.objects.new('WhiteShirt', me_cube_003)
ob_body_001 = bpy.data.objects.new('Body.001', me_cube_002)
ob_bluepants = bpy.data.objects.new('BluePants', me_cube_001)

# ---- transforms, parenting, visibility, modifiers, constraints
ob_armature.location = (0.0, 0.0, 0.8931)
ob_armature.show_in_front = True
ob_armature.lineart.crease_threshold = 0.0
ob_hat.parent = ob_armature
ob_hat.matrix_parent_inverse = Matrix(((1.0, 0.0, 0.0, 0.0), (0.0, 1.0, 0.0, 0.0), (0.0, 0.0, 1.0, -0.8931), (0.0, 0.0, 0.0, 1.0)))
ob_hat.location = (0.0, 0.0, 0.08485)
ob_hat.scale = (1.05, 1.05, 1.05)
ob_hat.lock_rotations_4d = False
ob_hat.empty_display_type = 'ARROWS'
ob_hat.lineart.crease_threshold = 0.0
_vg = ob_hat.vertex_groups.new(name='Hips')
_vg = ob_hat.vertex_groups.new(name='Spine1')
_vg = ob_hat.vertex_groups.new(name='Spine2')
_vg = ob_hat.vertex_groups.new(name='Neck')
for _i, _w in zip([0, 4, 5, 8, 15, 17, 24, 26, 27, 28, 30, 32, 35, 36, 38, 40], [0.006812, 0.005331, 0.003458, 0.01016, 0.02572, 0.009788, 0.003406, 0.002666, 0.001729, 0.005078, 0.01286, 0.004894, 0.005331, 0.02572, 0.01286, 0.002666]): _vg.add([_i], _w, 'REPLACE')
_vg = ob_hat.vertex_groups.new(name='Head')
for _i, _w in zip([0, 1, 2, 3, 4, 5, 6, 7, 8, 9, 10, 11, 12, 13, 14, 15, 16, 17, 18, 19, 20, 21, 22, 23, 24, 25, 26, 27, 28, 29, 30, 31, 32, 33, 34, 35, 36, 37, 38, 39, 40], [0.9686, 0.9744, 0.9953, 0.9916, 0.9667, 0.9708, 0.9834, 0.9865, 0.9671, 0.9831, 0.9737, 0.9872, 0.9965, 0.9933, 0.9951, 0.9538, 0.9743, 0.9668, 0.9853, 0.9794, 0.9862, 0.9842, 0.9847, 0.9979, 0.976, 0.9805, 0.977, 0.9769, 0.9733, 0.9795, 0.9693, 0.9803, 0.9755, 0.9744, 0.9737, 0.9667, 0.9538, 0.9795, 0.9693, 0.9805, 0.977]): _vg.add([_i], _w, 'REPLACE')
_vg = ob_hat.vertex_groups.new(name='Shoulder.L')
_vg = ob_hat.vertex_groups.new(name='Bicep.L')
_vg = ob_hat.vertex_groups.new(name='Forearm.L')
_vg = ob_hat.vertex_groups.new(name='Hand.L')
_vg = ob_hat.vertex_groups.new(name='Finger1.L')
_vg = ob_hat.vertex_groups.new(name='Finger2.L')
_vg = ob_hat.vertex_groups.new(name='Thumb1.L')
_vg = ob_hat.vertex_groups.new(name='Thumb2.L')
_vg = ob_hat.vertex_groups.new(name='Shoulder.R')
_vg = ob_hat.vertex_groups.new(name='Bicep.R')
_vg = ob_hat.vertex_groups.new(name='Forearm.R')
_vg = ob_hat.vertex_groups.new(name='Hand.R')
_vg = ob_hat.vertex_groups.new(name='Finger1.R')
_vg = ob_hat.vertex_groups.new(name='Finger2.R')
_vg = ob_hat.vertex_groups.new(name='Thumb1.R')
_vg = ob_hat.vertex_groups.new(name='Thumb2.R')
_vg = ob_hat.vertex_groups.new(name='Thigh.L')
_vg = ob_hat.vertex_groups.new(name='Calf.L')
_vg = ob_hat.vertex_groups.new(name='Foot.L')
_vg = ob_hat.vertex_groups.new(name='Thigh.R')
_vg = ob_hat.vertex_groups.new(name='Calf.R')
_vg = ob_hat.vertex_groups.new(name='Foot.R')
_m = ob_hat.modifiers.new('Mirror', 'MIRROR')
_m.use_clip = True
_m = ob_hat.modifiers.new('Armature', 'ARMATURE')
_m.object = ob_armature
_m.use_deform_preserve_volume = True
_m = ob_hat.modifiers.new('Subsurf', 'SUBSURF')
_m.uv_smooth = 'PRESERVE_CORNERS'
_m.quality = 2
_m.show_only_control_edges = False
ob_boots.parent = ob_armature
ob_boots.matrix_parent_inverse = Matrix(((1.0, 0.0, 0.0, 0.0), (0.0, 1.0, 0.0, 0.0), (0.0, 0.0, 1.0, -0.8931), (0.0, 0.0, 0.0, 1.0)))
ob_boots.location = (0.0, 0.0, 0.0)
ob_boots.scale = (1.5, 1.1, 1.1)
ob_boots.lock_rotations_4d = False
ob_boots.empty_display_type = 'ARROWS'
ob_boots.lineart.crease_threshold = 0.0
_vg = ob_boots.vertex_groups.new(name='Hips')
for _i, _w in zip([0], [0.1895]): _vg.add([_i], _w, 'REPLACE')
_vg = ob_boots.vertex_groups.new(name='Spine1')
for _i, _w in zip([0], [0.6977]): _vg.add([_i], _w, 'REPLACE')
_vg = ob_boots.vertex_groups.new(name='Spine2')
_vg = ob_boots.vertex_groups.new(name='Neck')
_vg = ob_boots.vertex_groups.new(name='Head')
_vg = ob_boots.vertex_groups.new(name='Shoulder.L')
_vg = ob_boots.vertex_groups.new(name='Bicep.L')
_vg = ob_boots.vertex_groups.new(name='Forearm.L')
_vg = ob_boots.vertex_groups.new(name='Hand.L')
_vg = ob_boots.vertex_groups.new(name='Finger1.L')
_vg = ob_boots.vertex_groups.new(name='Finger2.L')
_vg = ob_boots.vertex_groups.new(name='Thumb1.L')
_vg = ob_boots.vertex_groups.new(name='Thumb2.L')
_vg = ob_boots.vertex_groups.new(name='Shoulder.R')
_vg = ob_boots.vertex_groups.new(name='Bicep.R')
_vg = ob_boots.vertex_groups.new(name='Forearm.R')
_vg = ob_boots.vertex_groups.new(name='Hand.R')
_vg = ob_boots.vertex_groups.new(name='Finger1.R')
_vg = ob_boots.vertex_groups.new(name='Finger2.R')
_vg = ob_boots.vertex_groups.new(name='Thumb1.R')
_vg = ob_boots.vertex_groups.new(name='Thumb2.R')
_vg = ob_boots.vertex_groups.new(name='Thigh.L')
for _i, _w in zip([0], [0.0]): _vg.add([_i], _w, 'REPLACE')
_vg = ob_boots.vertex_groups.new(name='Calf.L')
for _i, _w in zip([1, 2, 3, 4, 5, 6, 7, 8, 9, 10, 11, 12, 13, 14, 15, 18, 19, 22, 23, 24, 26, 27, 29, 30, 31, 32, 35, 36, 37, 39, 40, 41, 42, 43, 45, 46, 48, 51, 53, 54, 55, 56, 57], [0.9959, 0.9938, 0.9925, 0.9996, 0.9992, 0.9991, 0.9996, 0.9967, 0.9954, 0.9996, 0.999, 0.9967, 0.9945, 0.9993, 0.9993, 0.4928, 0.9311, 0.4401, 0.9282, 0.1455, 0.06237, 0.8806, 0.09577, 0.02017, 0.522, 0.9429, 0.9209, 0.001161, 0.09422, 0.9364, 0.2394, 0.3847, 0.9212, 0.5772, 0.5443, 0.5061, 0.1265, 0.1862, 0.5405, 0.2479, 0.4703, 0.9968, 0.8833]): _vg.add([_i], _w, 'REPLACE')
_vg = ob_boots.vertex_groups.new(name='Foot.L')
for _i, _w in zip([16, 17, 18, 19, 20, 21, 22, 23, 24, 25, 26, 27, 28, 29, 30, 31, 32, 33, 34, 35, 36, 37, 38, 39, 40, 41, 42, 43, 44, 45, 46, 47, 48, 49, 50, 51, 52, 53, 54, 55, 57], [0.9982, 0.9912, 0.5072, 0.0689, 0.9983, 0.9963, 0.5599, 0.07182, 0.8545, 0.9909, 0.9376, 0.1194, 0.9904, 0.9042, 0.9649, 0.478, 0.05709, 0.999, 0.997, 0.07908, 0.9744, 0.9058, 0.9956, 0.06356, 0.7606, 0.6153, 0.07875, 0.4228, 0.998, 0.4557, 0.4939, 0.9981, 0.8735, 0.9877, 0.991, 0.8138, 0.9988, 0.4595, 0.7521, 0.5297, 0.1167]): _vg.add([_i], _w, 'REPLACE')
_vg = ob_boots.vertex_groups.new(name='Thigh.R')
_vg = ob_boots.vertex_groups.new(name='Calf.R')
_vg = ob_boots.vertex_groups.new(name='Foot.R')
_m = ob_boots.modifiers.new('Mirror', 'MIRROR')
_m.use_clip = True
_m = ob_boots.modifiers.new('Armature', 'ARMATURE')
_m.object = ob_armature
_m.use_deform_preserve_volume = True
ob_body.parent = ob_armature
ob_body.matrix_parent_inverse = Matrix(((1.0, 0.0, 0.0, 0.0), (0.0, 1.0, 0.0, 0.0), (0.0, 0.0, 1.0, -0.8931), (0.0, 0.0, 0.0, 1.0)))
ob_body.location = (0.0, 0.0, 0.0)
ob_body.lock_rotations_4d = False
ob_body.empty_display_type = 'ARROWS'
ob_body.lineart.crease_threshold = 0.0
_vg = ob_body.vertex_groups.new(name='Hips')
for _i, _w in zip([56, 57, 58, 59, 60, 61, 62, 65, 67, 71, 72, 73, 74, 77, 78, 82, 97, 98, 99, 100, 116, 117, 118, 119, 120, 122, 123, 128, 129, 132, 133, 137, 144, 145, 154, 155, 156, 157, 160, 162, 163, 164, 165, 174, 175, 184, 185, 370], [0.1912, 0.1979, 0.1282, 0.002456, 0.1047, 0.5228, 0.6068, 0.0233, 0.1016, 0.04414, 0.1895, 0.445, 0.5076, 0.1276, 0.0135, 0.08742, 0.08374, 0.3277, 0.3338, 0.1063, 0.54, 0.3082, 0.6516, 0.5368, 0.5802, 0.1199, 0.09724, 0.2457, 0.2542, 0.1359, 0.02204, 0.1009, 0.1545, 0.1921, 0.4534, 0.4011, 0.05667, 0.04437, 0.1314, 0.7991, 0.08979, 0.01202, 0.7981, 0.06461, 0.7818, 0.16, 0.1711, 0.3476]): _vg.add([_i], _w, 'REPLACE')
_vg = ob_body.vertex_groups.new(name='Spine1')
for _i, _w in zip([56, 57, 58, 59, 60, 61, 65, 66, 67, 68, 69, 70, 71, 72, 73, 77, 78, 79, 80, 81, 82, 97, 98, 100, 116, 117, 118, 119, 120, 128, 129, 132, 133, 134, 135, 136, 137, 144, 145, 154, 155, 160, 163, 164, 174, 184, 193, 194, 197, 198, 201, 370, 373, 374, 375], [0.1761, 0.1473, 0.7085, 0.7841, 0.7277, 0.085, 0.7828, 0.1061, 0.8489, 0.9357, 0.07165, 0.1876, 0.8464, 0.6977, 0.051, 0.7534, 0.8106, 0.2098, 0.03549, 0.8207, 0.8135, 0.05743, 0.01169, 0.05412, 0.2623, 0.3796, 0.1171, 0.2119, 0.1675, 0.08823, 0.06385, 0.72, 0.8038, 0.1897, 0.05834, 0.7978, 0.7535, 0.03204, 0.009023, 0.2437, 0.2814, 0.253, 0.723, 0.7632, 0.07797, 0.5251, 0.07926, 0.07687, 0.05311, 0.05441, 0.02944, 0.3582, 0.6841, 0.611, 0.5507]): _vg.add([_i], _w, 'REPLACE')
_vg = ob_body.vertex_groups.new(name='Spine2')
for _i, _w in zip([2, 27, 28, 49, 51, 63, 64, 69, 70, 75, 76, 79, 80, 83, 84, 85, 86, 130, 131, 134, 135, 166, 167, 192, 193, 194, 195, 196, 197, 373, 374], [0.002492, 0.07735, 0.03329, 0.01138, 0.02881, 0.644, 0.4651, 0.6444, 0.388, 0.1114, 0.06305, 0.1138, 0.1796, 0.02156, 0.1319, 0.1076, 0.2224, 0.03427, 0.002528, 0.06, 0.06585, 0.003841, 0.009323, 0.6164, 0.4457, 0.1385, 0.1684, 0.05043, 0.04136, 0.08912, 0.03493]): _vg.add([_i], _w, 'REPLACE')
_vg = ob_body.vertex_groups.new(name='Neck')
for _i, _w in zip([0, 2, 5, 6, 7, 8, 9, 10, 11, 13, 14, 16, 17, 18, 19, 20, 27, 28, 29, 30, 31, 32, 33, 34, 35, 37, 38, 39, 40, 42, 44, 45, 47, 48, 49, 51, 54, 55, 63, 64, 70, 75, 76, 83, 84, 85, 86, 131, 166, 167, 189, 192, 193, 194], [0.006812, 0.3329, 0.4858, 0.1273, 0.005331, 0.07978, 0.0828, 0.003458, 0.1088, 0.08884, 0.1779, 0.08532, 0.2101, 0.223, 0.01016, 0.1516, 0.5404, 0.4388, 0.64, 0.06521, 0.1896, 0.02572, 0.03495, 0.04047, 0.08458, 0.05537, 0.1422, 0.009788, 0.1375, 0.1526, 0.04898, 0.1985, 0.03606, 0.03463, 0.3175, 0.2884, 0.08484, 0.067, 0.1481, 0.2752, 0.05338, 0.08556, 0.1436, 0.711, 0.6829, 0.5251, 0.5113, 0.03538, 0.134, 0.6617, 0.0101, 0.04941, 0.1118, 0.05276]): _vg.add([_i], _w, 'REPLACE')
_vg = ob_body.vertex_groups.new(name='Head')
for _i, _w in zip([0, 1, 2, 3, 4, 5, 6, 7, 8, 9, 10, 11, 12, 13, 14, 15, 16, 17, 18, 19, 20, 21, 22, 23, 24, 25, 26, 27, 28, 29, 30, 31, 32, 33, 34, 35, 36, 37, 38, 39, 40, 41, 42, 43, 44, 45, 46, 47, 48, 49, 50, 51, 52, 53, 54, 55, 63, 64, 83, 84, 85, 86, 167], [0.9686, 0.9744, 0.593, 0.9953, 0.9916, 0.4852, 0.8443, 0.9667, 0.9112, 0.9105, 0.9708, 0.8804, 0.9834, 0.9037, 0.8094, 0.9865, 0.8992, 0.7415, 0.7567, 0.9671, 0.8262, 0.9831, 0.9737, 0.9872, 0.9965, 0.9933, 0.9951, 0.3222, 0.5051, 0.308, 0.9207, 0.7644, 0.9538, 0.9526, 0.9508, 0.9079, 0.9743, 0.939, 0.8408, 0.9668, 0.8359, 0.9853, 0.8354, 0.9794, 0.9461, 0.7864, 0.9862, 0.9502, 0.9537, 0.6413, 0.9842, 0.6398, 0.9847, 0.9979, 0.8957, 0.9254, 0.013, 0.05777, 0.1223, 0.1482, 0.07244, 0.1256, 0.1042]): _vg.add([_i], _w, 'REPLACE')
_vg = ob_body.vertex_groups.new(name='Shoulder.L')
for _i, _w in zip([2, 8, 17, 20, 27, 28, 29, 35, 40, 45, 49, 51, 59, 63, 64, 65, 66, 69, 70, 71, 75, 76, 78, 79, 80, 81, 83, 84, 85, 86, 130, 131, 133, 134, 135, 136, 161, 163, 164, 166, 167, 189, 190, 191, 192, 193, 194, 195, 196, 197, 198, 199, 200, 201, 202, 203, 204, 205, 206, 208, 209, 242, 249, 373, 374, 375], [0.0, 0.0, 0.0004134, 0.0, 0.05533, 0.0, 0.0, 0.0, 0.0, 0.0, 0.0, 0.009989, 0.0, 0.0, 0.0, 0.0, 0.5459, 0.2594, 0.3235, 0.03731, 0.0, 0.0, 0.0, 0.0, 0.7349, 0.0, 0.0, 0.0, 0.0, 0.1277, 0.0, 0.8851, 0.0, 0.0, 0.7821, 0.0, 0.894, 0.0, 0.0, 0.0, 0.0, 0.0, 0.7574, 0.7335, 0.0, 0.1208, 0.0, 0.0, 0.6321, 0.8045, 0.6969, 0.8999, 0.8988, 0.08833, 0.1093, 0.1845, 0.1224, 0.1385, 0.1191, 0.05943, 0.02341, 0.002657, 0.005021, 0.1566, 0.0, 0.0]): _vg.add([_i], _w, 'REPLACE')
_vg = ob_body.vertex_groups.new(name='Bicep.L')
for _i, _w in zip([59, 65, 66, 70, 78, 79, 80, 81, 131, 133, 134, 135, 136, 161, 163, 164, 190, 191, 194, 196, 197, 198, 199, 200, 201, 202, 203, 204, 205, 206, 207, 208, 209, 210, 211, 212, 213, 214, 215, 216, 217, 218, 227, 228, 229, 230, 231, 232, 233, 242, 243, 244, 245, 246, 247, 248, 249, 250, 252, 253, 254, 256, 257, 373, 374, 375], [0.0887, 0.0, 0.0, 0.01176, 0.0, 0.0, 0.01699, 0.008143, 0.000718, 0.02598, 0.0, 0.08813, 0.05718, 0.2671, 0.01508, 0.0, 0.2482, 0.2318, 0.0188, 0.0495, 0.07117, 0.0, 0.203, 0.1516, 0.0, 0.8813, 0.8088, 0.8653, 0.8561, 0.8961, 0.9985, 0.9205, 0.9564, 0.496, 0.09739, 0.7017, 0.1818, 0.06823, 0.8904, 0.8682, 0.8718, 0.9498, 0.931, 0.9422, 0.9698, 0.958, 0.9288, 0.9855, 0.9764, 0.9686, 0.9623, 0.9787, 0.992, 0.9936, 0.9755, 0.9766, 0.9676, 0.01472, 0.02618, 0.1171, 0.1071, 0.1605, 0.1501, 0.01798, 0.0, 0.0]): _vg.add([_i], _w, 'REPLACE')
_vg = ob_body.vertex_groups.new(name='Forearm.L')
for _i, _w in zip([210, 211, 212, 213, 214, 215, 216, 217, 218, 219, 220, 221, 222, 223, 224, 225, 226, 227, 228, 229, 230, 231, 234, 235, 236, 237, 238, 239, 240, 241, 250, 251, 252, 253, 254, 255, 256, 257, 258, 259, 260, 261, 262, 263, 264, 265, 283, 291, 292, 293, 294, 295, 296, 297, 298, 308, 310, 313], [0.504, 0.9025, 0.2977, 0.8179, 0.9317, 0.1097, 0.1316, 0.1282, 0.04687, 0.7219, 0.751, 0.793, 0.9118, 0.7688, 0.7481, 0.8287, 0.7468, 0.06754, 0.05383, 0.004692, 0.02771, 0.07034, 0.9981, 0.9847, 0.9962, 0.991, 0.9979, 0.9956, 0.9926, 0.9928, 0.9675, 0.9907, 0.9616, 0.8829, 0.8928, 0.9904, 0.8394, 0.8498, 0.3639, 0.2944, 0.2696, 0.1488, 0.1697, 0.06147, 0.07076, 0.3285, 0.984, 0.1347, 0.9898, 0.9692, 0.9962, 0.9748, 0.9459, 0.974, 0.9816, 0.1114, 0.08418, 0.04662]): _vg.add([_i], _w, 'REPLACE')
_vg = ob_body.vertex_groups.new(name='Hand.L')
for _i, _w in zip([219, 220, 221, 222, 223, 224, 226, 258, 259, 260, 261, 262, 265, 266, 267, 268, 269, 270, 271, 272, 273, 274, 275, 276, 277, 278, 280, 281, 282, 284, 290, 291, 296, 308, 309, 310, 311, 312, 313, 314], [0.2148, 0.2292, 0.1464, 0.08577, 0.2246, 0.001408, 0.09082, 0.5241, 0.6728, 0.6106, 0.8422, 0.8191, 0.2405, 0.6538, 0.5557, 0.8397, 0.8911, 0.187, 0.7865, 0.9197, 0.6827, 0.05154, 0.2668, 0.1379, 0.1276, 0.04706, 0.09421, 0.02833, 0.2801, 0.01334, 0.0561, 0.726, 0.02897, 0.5497, 0.9477, 0.864, 0.974, 0.08096, 0.7794, 0.06478]): _vg.add([_i], _w, 'REPLACE')
_vg = ob_body.vertex_groups.new(name='Finger1.L')
for _i, _w in zip([266, 267, 268, 269, 270, 271, 272, 273, 274, 275, 276, 277, 278, 279, 280, 281, 282, 284, 285, 287, 288, 289, 290, 291, 299, 300, 306, 309, 310], [0.2508, 0.4004, 0.1326, 0.1045, 0.8036, 0.1395, 0.05062, 0.1903, 0.1556, 0.5783, 0.775, 0.7947, 0.9125, 0.9256, 0.828, 0.9334, 0.5742, 0.1513, 0.06068, 0.03544, 0.07501, 0.01126, 0.1685, 0.03238, 0.02121, 0.02596, 0.03399, 0.0006583, 0.004895]): _vg.add([_i], _w, 'REPLACE')
_vg = ob_body.vertex_groups.new(name='Finger2.L')
for _i, _w in zip([266, 267, 273, 274, 275, 276, 277, 278, 279, 280, 281, 282, 284, 285, 286, 287, 288, 289, 290, 299, 300, 301, 302, 303, 304, 305, 306, 307], [0.0458, 0.001888, 0.02042, 0.7891, 0.1353, 0.08239, 0.07515, 0.02734, 0.06002, 0.0708, 0.002214, 0.1158, 0.8153, 0.9305, 0.9793, 0.9548, 0.9067, 0.9668, 0.7703, 0.954, 0.9528, 0.9889, 0.9894, 0.9881, 0.9799, 0.9936, 0.9447, 0.9957]): _vg.add([_i], _w, 'REPLACE')
_vg = ob_body.vertex_groups.new(name='Thumb1.L')
for _i, _w in zip([219, 221, 224, 225, 226, 258, 260, 263, 264, 265, 271, 272, 273, 291, 308, 312, 313, 314, 315, 316, 317, 318, 321, 322], [0.05503, 0.05989, 0.2247, 0.1586, 0.158, 0.09139, 0.1169, 0.9175, 0.9064, 0.4188, 0.05151, 0.001369, 0.07188, 0.08929, 0.3083, 0.9037, 0.1601, 0.903, 0.9457, 0.991, 0.911, 0.946, 0.02813, 0.006848]): _vg.add([_i], _w, 'REPLACE')
_vg = ob_body.vertex_groups.new(name='Thumb2.L')
for _i, _w in zip([315, 317, 318, 319, 320, 321, 322, 323, 324, 325, 326], [0.04216, 0.07776, 0.02685, 0.9889, 0.9784, 0.9604, 0.9712, 0.9985, 0.9986, 0.9971, 0.9973]): _vg.add([_i], _w, 'REPLACE')
_vg = ob_body.vertex_groups.new(name='Shoulder.R')
_vg = ob_body.vertex_groups.new(name='Bicep.R')
_vg = ob_body.vertex_groups.new(name='Forearm.R')
_vg = ob_body.vertex_groups.new(name='Hand.R')
_vg = ob_body.vertex_groups.new(name='Finger1.R')
_vg = ob_body.vertex_groups.new(name='Finger2.R')
_vg = ob_body.vertex_groups.new(name='Thumb1.R')
_vg = ob_body.vertex_groups.new(name='Thumb2.R')
_vg = ob_body.vertex_groups.new(name='Thigh.L')
for _i, _w in zip([56, 57, 58, 59, 60, 61, 62, 65, 67, 71, 72, 73, 74, 77, 82, 90, 91, 92, 93, 94, 95, 96, 97, 98, 99, 100, 105, 106, 107, 108, 109, 110, 111, 116, 117, 118, 119, 120, 121, 122, 123, 124, 125, 126, 127, 128, 129, 132, 133, 137, 140, 141, 142, 143, 144, 145, 148, 149, 150, 151, 154, 155, 156, 157, 158, 159, 160, 162, 163, 164, 165, 170, 171, 172, 173, 174, 175, 178, 179, 180, 181, 184, 185, 186, 187, 188, 235, 237, 240, 241, 253, 254, 256, 368, 369, 370, 371], [0.0, 0.0, 0.0, 0.009557, 0.0, 0.0, 0.3722, 0.01985, 0.02652, 0.009142, 0.0, 0.0, 0.4684, 0.0, 0.03807, 0.8948, 0.9666, 0.9648, 0.1001, 0.07081, 0.09985, 0.09225, 0.0, 0.0, 0.652, 0.0, 0.9943, 0.9877, 0.9845, 0.9921, 0.9904, 0.9936, 0.9926, 0.0, 0.0, 0.0, 0.0, 0.0577, 0.9765, 0.8751, 0.9002, 0.9716, 0.3146, 0.816, 0.8162, 0.4417, 0.0, 0.0, 0.01158, 0.0, 0.9535, 0.9442, 0.1061, 0.1041, 0.6412, 0.3327, 0.9917, 0.9873, 0.9919, 0.9916, 0.0, 0.0, 0.939, 0.9469, 0.7117, 0.7801, 0.0, 0.1962, 0.05377, 0.02423, 0.1969, 0.9669, 0.8998, 0.09001, 0.08623, 0.0, 0.2147, 0.9938, 0.9831, 0.9896, 0.9929, 0.0, 0.8271, 0.9799, 0.5015, 0.8276, 0.0, 0.0, 0.0, 0.0, 0.0, 0.0, 0.0, 0.9439, 0.9924, 0.0, 0.7412]): _vg.add([_i], _w, 'REPLACE')
_vg = ob_body.vertex_groups.new(name='Calf.L')
for _i, _w in zip([87, 88, 89, 90, 91, 92, 93, 94, 95, 96, 101, 102, 103, 104, 112, 113, 114, 115, 125, 126, 127, 138, 139, 140, 141, 142, 143, 146, 147, 152, 153, 158, 159, 168, 169, 170, 171, 172, 173, 176, 177, 182, 183, 187, 188, 329, 330, 333, 334, 335, 337, 338, 340, 341, 342, 343, 346, 347, 348, 350, 351, 352, 353, 354, 356, 357, 359, 362, 364, 365, 366, 367, 368, 371, 372], [0.9959, 0.9938, 0.9925, 0.1051, 0.01646, 0.01978, 0.8999, 0.9292, 0.9001, 0.9077, 0.9996, 0.9992, 0.9991, 0.9996, 0.9955, 0.9946, 0.9971, 0.9971, 0.6854, 0.184, 0.1837, 0.9967, 0.9954, 0.04255, 0.05572, 0.8939, 0.8959, 0.9996, 0.999, 0.9944, 0.9965, 0.2882, 0.2198, 0.9967, 0.9945, 0.01563, 0.1001, 0.91, 0.9138, 0.9993, 0.9993, 0.9954, 0.9958, 0.4984, 0.1724, 0.4928, 0.9311, 0.4401, 0.9282, 0.1455, 0.06237, 0.8806, 0.09577, 0.02017, 0.522, 0.9429, 0.9209, 0.001161, 0.09422, 0.9364, 0.2394, 0.3847, 0.9212, 0.5772, 0.5443, 0.5061, 0.1265, 0.1862, 0.5405, 0.2479, 0.4703, 0.9968, 0.056, 0.2588, 0.8833]): _vg.add([_i], _w, 'REPLACE')
_vg = ob_body.vertex_groups.new(name='Foot.L')
for _i, _w in zip([327, 328, 329, 330, 331, 332, 333, 334, 335, 336, 337, 338, 339, 340, 341, 342, 343, 344, 345, 346, 347, 348, 349, 350, 351, 352, 353, 354, 355, 356, 357, 358, 359, 360, 361, 362, 363, 364, 365, 366, 372], [0.9982, 0.9912, 0.5072, 0.0689, 0.9983, 0.9963, 0.5599, 0.07182, 0.8545, 0.9909, 0.9376, 0.1194, 0.9904, 0.9042, 0.9649, 0.478, 0.05709, 0.999, 0.997, 0.07908, 0.9744, 0.9058, 0.9956, 0.06356, 0.7606, 0.6153, 0.07875, 0.4228, 0.998, 0.4557, 0.4939, 0.9981, 0.8735, 0.9877, 0.991, 0.8138, 0.9988, 0.4595, 0.7521, 0.5297, 0.1167]): _vg.add([_i], _w, 'REPLACE')
_vg = ob_body.vertex_groups.new(name='Thigh.R')
_vg = ob_body.vertex_groups.new(name='Calf.R')
_vg = ob_body.vertex_groups.new(name='Foot.R')
_m = ob_body.modifiers.new('Mirror', 'MIRROR')
_m.use_clip = True
_m = ob_body.modifiers.new('Armature', 'ARMATURE')
_m.object = ob_armature
_m.use_deform_preserve_volume = True
ob_hemi.location = (0.35, -0.9082, 2.238)
ob_hemi.rotation_euler = (0.9438, -0.0, 0.0)
ob_hemi.lineart.crease_threshold = 0.0
ob_whiteshirt.parent = ob_armature
ob_whiteshirt.matrix_parent_inverse = Matrix(((1.0, 0.0, 0.0, 0.0), (0.0, 1.0, 0.0, 0.0), (0.0, 0.0, 1.0, -0.8931), (0.0, 0.0, 0.0, 1.0)))
ob_whiteshirt.location = (0.0, 0.0, 0.0)
ob_whiteshirt.scale = (1.05, 1.05, 1.005)
ob_whiteshirt.lock_rotations_4d = False
ob_whiteshirt.empty_display_type = 'ARROWS'
ob_whiteshirt.lineart.crease_threshold = 0.0
_vg = ob_whiteshirt.vertex_groups.new(name='Hips')
for _i, _w in zip([0, 1, 2, 5, 7, 11, 12, 15, 16, 20, 21, 22, 23, 24, 25, 28, 29, 33, 34, 35, 37, 38, 40, 62], [0.1282, 0.002456, 0.1047, 0.0233, 0.1016, 0.04414, 0.1895, 0.1276, 0.0135, 0.08742, 0.54, 0.3082, 0.6516, 0.5368, 0.5802, 0.1359, 0.02204, 0.1009, 0.4534, 0.4011, 0.08979, 0.01202, 0.16, 0.3476]): _vg.add([_i], _w, 'REPLACE')
_vg = ob_whiteshirt.vertex_groups.new(name='Spine1')
for _i, _w in zip([0, 1, 2, 5, 6, 7, 8, 9, 10, 11, 12, 15, 16, 17, 18, 19, 20, 21, 22, 23, 24, 25, 28, 29, 30, 31, 32, 33, 34, 35, 37, 38, 40, 45, 46, 49, 50, 53, 62, 63, 64, 65], [0.7085, 0.7841, 0.7277, 0.7828, 0.1061, 0.8489, 0.9357, 0.07165, 0.1876, 0.8464, 0.6977, 0.7534, 0.8106, 0.2098, 0.03549, 0.8207, 0.8135, 0.2623, 0.3796, 0.1171, 0.2119, 0.1675, 0.72, 0.8038, 0.1897, 0.05834, 0.7978, 0.7535, 0.2437, 0.2814, 0.723, 0.7632, 0.5251, 0.07926, 0.07687, 0.05311, 0.05441, 0.02944, 0.3582, 0.6841, 0.611, 0.5507]): _vg.add([_i], _w, 'REPLACE')
_vg = ob_whiteshirt.vertex_groups.new(name='Spine2')
for _i, _w in zip([3, 4, 9, 10, 13, 14, 17, 18, 26, 27, 30, 31, 39, 44, 45, 46, 47, 48, 49, 63, 64], [0.644, 0.4651, 0.6444, 0.388, 0.1114, 0.06305, 0.1138, 0.1796, 0.03427, 0.002528, 0.06, 0.06585, 0.003841, 0.6164, 0.4457, 0.1385, 0.1684, 0.05043, 0.04136, 0.08912, 0.03493]): _vg.add([_i], _w, 'REPLACE')
_vg = ob_whiteshirt.vertex_groups.new(name='Neck')
for _i, _w in zip([3, 4, 10, 13, 14, 27, 39, 41, 44, 45, 46], [0.1481, 0.2752, 0.05338, 0.08556, 0.1436, 0.03538, 0.134, 0.0101, 0.04941, 0.1118, 0.05276]): _vg.add([_i], _w, 'REPLACE')
_vg = ob_whiteshirt.vertex_groups.new(name='Head')
for _i, _w in zip([3, 4], [0.013, 0.05777]): _vg.add([_i], _w, 'REPLACE')
_vg = ob_whiteshirt.vertex_groups.new(name='Shoulder.L')
for _i, _w in zip([1, 3, 4, 5, 6, 9, 10, 11, 13, 14, 16, 17, 18, 19, 26, 27, 29, 30, 31, 32, 36, 37, 38, 39, 41, 42, 43, 44, 45, 46, 47, 48, 49, 50, 51, 52, 53, 54, 55, 56, 57, 58, 60, 61, 63, 64, 65], [0.0, 0.0, 0.0, 0.0, 0.5459, 0.2594, 0.3235, 0.03731, 0.0, 0.0, 0.0, 0.0, 0.7349, 0.0, 0.0, 0.8851, 0.0, 0.0, 0.7821, 0.0, 0.894, 0.0, 0.0, 0.0, 0.0, 0.7574, 0.7335, 0.0, 0.1208, 0.0, 0.0, 0.6321, 0.8045, 0.6969, 0.8999, 0.8988, 0.08833, 0.1093, 0.1845, 0.1224, 0.1385, 0.1191, 0.05943, 0.02341, 0.1566, 0.0, 0.0]): _vg.add([_i], _w, 'REPLACE')
_vg = ob_whiteshirt.vertex_groups.new(name='Bicep.L')
for _i, _w in zip([1, 5, 6, 10, 16, 17, 18, 19, 27, 29, 30, 31, 32, 36, 37, 38, 42, 43, 46, 48, 49, 50, 51, 52, 53, 54, 55, 56, 57, 58, 59, 60, 61, 63, 64, 65], [0.0887, 0.0, 0.0, 0.01176, 0.0, 0.0, 0.01699, 0.008143, 0.000718, 0.02598, 0.0, 0.08813, 0.05718, 0.2671, 0.01508, 0.0, 0.2482, 0.2318, 0.0188, 0.0495, 0.07117, 0.0, 0.203, 0.1516, 0.0, 0.8813, 0.8088, 0.8653, 0.8561, 0.8961, 0.9985, 0.9205, 0.9564, 0.01798, 0.0, 0.0]): _vg.add([_i], _w, 'REPLACE')
_vg = ob_whiteshirt.vertex_groups.new(name='Forearm.L')
_vg = ob_whiteshirt.vertex_groups.new(name='Hand.L')
_vg = ob_whiteshirt.vertex_groups.new(name='Finger1.L')
_vg = ob_whiteshirt.vertex_groups.new(name='Finger2.L')
_vg = ob_whiteshirt.vertex_groups.new(name='Thumb1.L')
_vg = ob_whiteshirt.vertex_groups.new(name='Thumb2.L')
_vg = ob_whiteshirt.vertex_groups.new(name='Shoulder.R')
_vg = ob_whiteshirt.vertex_groups.new(name='Bicep.R')
_vg = ob_whiteshirt.vertex_groups.new(name='Forearm.R')
_vg = ob_whiteshirt.vertex_groups.new(name='Hand.R')
_vg = ob_whiteshirt.vertex_groups.new(name='Finger1.R')
_vg = ob_whiteshirt.vertex_groups.new(name='Finger2.R')
_vg = ob_whiteshirt.vertex_groups.new(name='Thumb1.R')
_vg = ob_whiteshirt.vertex_groups.new(name='Thumb2.R')
_vg = ob_whiteshirt.vertex_groups.new(name='Thigh.L')
for _i, _w in zip([0, 1, 2, 5, 7, 11, 12, 15, 20, 21, 22, 23, 24, 25, 28, 29, 33, 34, 35, 37, 38, 40, 62], [0.0, 0.009557, 0.0, 0.01985, 0.02652, 0.009142, 0.0, 0.0, 0.03807, 0.0, 0.0, 0.0, 0.0, 0.0577, 0.0, 0.01158, 0.0, 0.0, 0.0, 0.05377, 0.02423, 0.0, 0.0]): _vg.add([_i], _w, 'REPLACE')
_vg = ob_whiteshirt.vertex_groups.new(name='Calf.L')
_vg = ob_whiteshirt.vertex_groups.new(name='Foot.L')
_vg = ob_whiteshirt.vertex_groups.new(name='Thigh.R')
_vg = ob_whiteshirt.vertex_groups.new(name='Calf.R')
_vg = ob_whiteshirt.vertex_groups.new(name='Foot.R')
_m = ob_whiteshirt.modifiers.new('Mirror', 'MIRROR')
_m.use_clip = True
_m = ob_whiteshirt.modifiers.new('Armature', 'ARMATURE')
_m.object = ob_armature
_m.use_deform_preserve_volume = True
ob_body_001.parent = ob_armature
ob_body_001.matrix_parent_inverse = Matrix(((1.0, 0.0, 0.0, 0.0), (0.0, 1.0, 0.0, 0.0), (0.0, 0.0, 1.0, -0.8931), (0.0, 0.0, 0.0, 1.0)))
ob_body_001.location = (0.6367, 0.0, 0.0)
ob_body_001.scale = (1.05, 1.05, 1.005)
ob_body_001.lock_rotations_4d = False
ob_body_001.empty_display_type = 'ARROWS'
ob_body_001.lineart.crease_threshold = 0.0
_vg = ob_body_001.vertex_groups.new(name='Hips')
_vg = ob_body_001.vertex_groups.new(name='Spine1')
_vg = ob_body_001.vertex_groups.new(name='Spine2')
_vg = ob_body_001.vertex_groups.new(name='Neck')
_vg = ob_body_001.vertex_groups.new(name='Head')
_vg = ob_body_001.vertex_groups.new(name='Shoulder.L')
_vg = ob_body_001.vertex_groups.new(name='Bicep.L')
_vg = ob_body_001.vertex_groups.new(name='Forearm.L')
_vg = ob_body_001.vertex_groups.new(name='Hand.L')
_vg = ob_body_001.vertex_groups.new(name='Finger1.L')
_vg = ob_body_001.vertex_groups.new(name='Finger2.L')
_vg = ob_body_001.vertex_groups.new(name='Thumb1.L')
_vg = ob_body_001.vertex_groups.new(name='Thumb2.L')
_vg = ob_body_001.vertex_groups.new(name='Shoulder.R')
_vg = ob_body_001.vertex_groups.new(name='Bicep.R')
_vg = ob_body_001.vertex_groups.new(name='Forearm.R')
_vg = ob_body_001.vertex_groups.new(name='Hand.R')
_vg = ob_body_001.vertex_groups.new(name='Finger1.R')
_vg = ob_body_001.vertex_groups.new(name='Finger2.R')
_vg = ob_body_001.vertex_groups.new(name='Thumb1.R')
_vg = ob_body_001.vertex_groups.new(name='Thumb2.R')
_vg = ob_body_001.vertex_groups.new(name='Thigh.L')
_vg = ob_body_001.vertex_groups.new(name='Calf.L')
_vg = ob_body_001.vertex_groups.new(name='Foot.L')
_vg = ob_body_001.vertex_groups.new(name='Thigh.R')
_vg = ob_body_001.vertex_groups.new(name='Calf.R')
_vg = ob_body_001.vertex_groups.new(name='Foot.R')
_m = ob_body_001.modifiers.new('Mirror', 'MIRROR')
_m.use_clip = True
_m = ob_body_001.modifiers.new('Armature', 'ARMATURE')
_m.object = ob_armature
_m.use_deform_preserve_volume = True
ob_bluepants.parent = ob_armature
ob_bluepants.matrix_parent_inverse = Matrix(((1.0, 0.0, 0.0, 0.0), (0.0, 1.0, 0.0, 0.0), (0.0, 0.0, 1.0, -0.8931), (0.0, 0.0, 0.0, 1.0)))
ob_bluepants.location = (0.0, 0.0, 0.0)
ob_bluepants.scale = (1.05, 1.05, 1.0)
ob_bluepants.lock_rotations_4d = False
ob_bluepants.empty_display_type = 'ARROWS'
ob_bluepants.lineart.crease_threshold = 0.0
_vg = ob_bluepants.vertex_groups.new(name='Hips')
for _i, _w in zip([0, 1, 2, 3, 4, 5, 16, 17, 18, 19, 35, 36, 37, 38, 39, 41, 42, 47, 48, 55, 56, 65, 66, 67, 68, 71, 72, 73, 80, 81, 90, 91, 99], [0.1912, 0.1979, 0.5228, 0.6068, 0.445, 0.5076, 0.08374, 0.3277, 0.3338, 0.1063, 0.54, 0.3082, 0.6516, 0.5368, 0.5802, 0.1199, 0.09724, 0.2457, 0.2542, 0.1545, 0.1921, 0.4534, 0.4011, 0.05667, 0.04437, 0.1314, 0.7991, 0.7981, 0.06461, 0.7818, 0.16, 0.1711, 0.3476]): _vg.add([_i], _w, 'REPLACE')
_vg = ob_bluepants.vertex_groups.new(name='Spine1')
for _i, _w in zip([0, 1, 2, 4, 16, 17, 19, 35, 36, 37, 38, 39, 47, 48, 55, 56, 65, 66, 71, 80, 90, 99], [0.1761, 0.1473, 0.085, 0.051, 0.05743, 0.01169, 0.05412, 0.2623, 0.3796, 0.1171, 0.2119, 0.1675, 0.08823, 0.06385, 0.03204, 0.009023, 0.2437, 0.2814, 0.253, 0.07797, 0.5251, 0.3582]): _vg.add([_i], _w, 'REPLACE')
_vg = ob_bluepants.vertex_groups.new(name='Spine2')
_vg = ob_bluepants.vertex_groups.new(name='Neck')
_vg = ob_bluepants.vertex_groups.new(name='Head')
_vg = ob_bluepants.vertex_groups.new(name='Shoulder.L')
_vg = ob_bluepants.vertex_groups.new(name='Bicep.L')
_vg = ob_bluepants.vertex_groups.new(name='Forearm.L')
_vg = ob_bluepants.vertex_groups.new(name='Hand.L')
_vg = ob_bluepants.vertex_groups.new(name='Finger1.L')
_vg = ob_bluepants.vertex_groups.new(name='Finger2.L')
_vg = ob_bluepants.vertex_groups.new(name='Thumb1.L')
_vg = ob_bluepants.vertex_groups.new(name='Thumb2.L')
_vg = ob_bluepants.vertex_groups.new(name='Shoulder.R')
_vg = ob_bluepants.vertex_groups.new(name='Bicep.R')
_vg = ob_bluepants.vertex_groups.new(name='Forearm.R')
_vg = ob_bluepants.vertex_groups.new(name='Hand.R')
_vg = ob_bluepants.vertex_groups.new(name='Finger1.R')
_vg = ob_bluepants.vertex_groups.new(name='Finger2.R')
_vg = ob_bluepants.vertex_groups.new(name='Thumb1.R')
_vg = ob_bluepants.vertex_groups.new(name='Thumb2.R')
_vg = ob_bluepants.vertex_groups.new(name='Thigh.L')
for _i, _w in zip([0, 1, 2, 3, 4, 5, 9, 10, 11, 12, 13, 14, 15, 16, 17, 18, 19, 24, 25, 26, 27, 28, 29, 30, 35, 36, 37, 38, 39, 40, 41, 42, 43, 44, 45, 46, 47, 48, 51, 52, 53, 54, 55, 56, 59, 60, 61, 62, 65, 66, 67, 68, 69, 70, 71, 72, 73, 76, 77, 78, 79, 80, 81, 84, 85, 86, 87, 90, 91, 92, 93, 94, 97, 98, 99, 100], [0.0, 0.0, 0.0, 0.3722, 0.0, 0.4684, 0.8948, 0.9666, 0.9648, 0.1001, 0.07081, 0.09985, 0.09225, 0.0, 0.0, 0.652, 0.0, 0.9943, 0.9877, 0.9845, 0.9921, 0.9904, 0.9936, 0.9926, 0.0, 0.0, 0.0, 0.0, 0.0577, 0.9765, 0.8751, 0.9002, 0.9716, 0.3146, 0.816, 0.8162, 0.4417, 0.0, 0.9535, 0.9442, 0.1061, 0.1041, 0.6412, 0.3327, 0.9917, 0.9873, 0.9919, 0.9916, 0.0, 0.0, 0.939, 0.9469, 0.7117, 0.7801, 0.0, 0.1962, 0.1969, 0.9669, 0.8998, 0.09001, 0.08623, 0.0, 0.2147, 0.9938, 0.9831, 0.9896, 0.9929, 0.0, 0.8271, 0.9799, 0.5015, 0.8276, 0.9439, 0.9924, 0.0, 0.7412]): _vg.add([_i], _w, 'REPLACE')
_vg = ob_bluepants.vertex_groups.new(name='Calf.L')
for _i, _w in zip([6, 7, 8, 9, 10, 11, 12, 13, 14, 15, 20, 21, 22, 23, 31, 32, 33, 34, 44, 45, 46, 49, 50, 51, 52, 53, 54, 57, 58, 63, 64, 69, 70, 74, 75, 76, 77, 78, 79, 82, 83, 88, 89, 93, 94, 95, 96, 97, 100], [0.9959, 0.9938, 0.9925, 0.1051, 0.01646, 0.01978, 0.8999, 0.9292, 0.9001, 0.9077, 0.9996, 0.9992, 0.9991, 0.9996, 0.9955, 0.9946, 0.9971, 0.9971, 0.6854, 0.184, 0.1837, 0.9967, 0.9954, 0.04255, 0.05572, 0.8939, 0.8959, 0.9996, 0.999, 0.9944, 0.9965, 0.2882, 0.2198, 0.9967, 0.9945, 0.01563, 0.1001, 0.91, 0.9138, 0.9993, 0.9993, 0.9954, 0.9958, 0.4984, 0.1724, 0.5443, 0.9968, 0.056, 0.2588]): _vg.add([_i], _w, 'REPLACE')
_vg = ob_bluepants.vertex_groups.new(name='Foot.L')
for _i, _w in zip([95], [0.4557]): _vg.add([_i], _w, 'REPLACE')
_vg = ob_bluepants.vertex_groups.new(name='Thigh.R')
_vg = ob_bluepants.vertex_groups.new(name='Calf.R')
_vg = ob_bluepants.vertex_groups.new(name='Foot.R')
_m = ob_bluepants.modifiers.new('Mirror', 'MIRROR')
_m.use_clip = True
_m = ob_bluepants.modifiers.new('Armature', 'ARMATURE')
_m.object = ob_armature
_m.use_deform_preserve_volume = True

# ---- collection membership
col_collection_1.objects.link(ob_armature)
col_collection_1.objects.link(ob_hat)
col_collection_1.objects.link(ob_boots)
col_collection_1.objects.link(ob_body)
col_collection_3.objects.link(ob_hemi)
col_collection_3.objects.link(ob_whiteshirt)
col_collection_3.objects.link(ob_body_001)
col_collection_11.objects.link(ob_bluepants)

# ---- scene / render settings (as saved in the file)
scene.frame_start = 1; scene.frame_end = 250; scene.frame_set(134)
scene.render.engine = 'CYCLES'
scene.render.resolution_percentage = 50
scene.render.dither_intensity = 0.0
scene.cycles.use_denoising = False
scene.cycles.samples = 128
scene.cycles.sampling_pattern = 'TABULATED_SOBOL'
scene.cycles.light_sampling_threshold = 0.0
scene.cycles.use_adaptive_sampling = False
scene.cycles.use_light_tree = False
scene.cycles.blur_glossy = 0.0
scene.cycles.sample_clamp_indirect = 0.0
scene.view_settings.view_transform = 'Standard'
bpy.context.view_layer.update()

# ---- added for rendering (the .blend has no active camera): camera
cam_auto = bpy.data.cameras.new('AutoCamera')
cam_auto.lens = 50.0
cam_auto.sensor_width = 36.0
cam_auto.clip_end = 1000.0
ob_auto_camera = bpy.data.objects.new('AutoCamera', cam_auto)
scene.collection.objects.link(ob_auto_camera)
ob_auto_camera.location = (2.094, -2.41975, 2.48531)
ob_auto_camera.rotation_euler = (1.09748, -7.21219e-08, 0.694738)
scene.camera = ob_auto_camera
bpy.context.view_layer.update()
